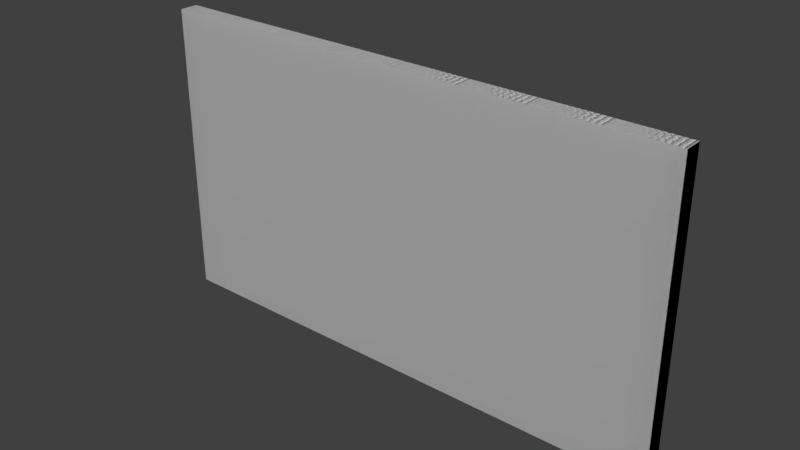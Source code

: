 # Source: 1.blend  (saved by Blender 2.79.0; exported with 4.5.12 LTS)
import bpy
from mathutils import Matrix  # noqa: F401  (used for matrix-valued properties, if any)

bpy.ops.wm.read_factory_settings(use_empty=True)
scene = bpy.context.scene
scene.name = 'Scene'

# ---- collections
col_collection_1 = bpy.data.collections.new('Collection 1'); scene.collection.children.link(col_collection_1)

# ---- materials (node trees are filled in below, after node groups)
mat_1 = bpy.data.materials.new('1')
mat_1.alpha_threshold = 0.0
mat_1.use_transparent_shadow = False
mat_1.roughness = 0.5
mat_1.specular_intensity = 0.0

# ---- material node trees

# ---- world
world_world = bpy.data.worlds.new('World'); scene.world = world_world
world_world.color = (0.05088, 0.05088, 0.05088)
world_world.use_sun_shadow = False
world_world.sun_shadow_jitter_overblur = 0.0
world_world.cycles.sampling_method = 'MANUAL'

# ---- meshes
me_1 = bpy.data.meshes.new('1')
me_1.from_pydata([(-0.6103, -0.2099, -1.268e-08), (1.167, -0.2099, -1.268e-08), (-0.6103, 0.7901, -1.268e-08), (1.167, 0.7901, -1.268e-08), (-0.6103, -0.2099, -0.06189), (1.167, -0.2099, -0.06189), (-0.6103, 0.7901, -0.06189), (1.167, 0.7901, -0.06189), (-0.6103, 0.2901, -1.268e-08), (0.2786, -0.2099, -1.268e-08), (1.167, 0.2901, -1.268e-08), (0.2786, 0.7901, -1.268e-08), (-0.6103, 0.2901, -0.06189), (0.2786, -0.2099, -0.06189), (1.167, 0.2901, -0.06189), (0.2786, 0.7901, -0.06189), (1.167, 0.7901, -0.03095), (1.167, -0.2099, -0.03095), (-0.6103, -0.2099, -0.03095), (-0.6103, 0.7901, -0.03095), (0.2786, -0.2099, -0.03095), (0.2786, 0.7901, -0.03095), (-0.6103, 0.2901, -0.03095), (1.167, 0.2901, -0.03095), (0.2786, 0.2901, -0.06189), (0.2786, 0.2901, -1.268e-08), (-0.6103, 0.0401, -1.268e-08), (0.723, -0.2099, -1.268e-08), (1.167, 0.5401, -1.268e-08), (-0.1659, 0.7901, -1.268e-08), (-0.6103, 0.0401, -0.06189), (0.723, -0.2099, -0.06189), (1.167, 0.5401, -0.06189), (-0.1659, 0.7901, -0.06189), (1.167, 0.7901, -0.04642), (1.167, -0.2099, -0.01547), (-0.6103, -0.2099, -0.04642), (-0.6103, 0.7901, -0.01547), (-0.6103, 0.5401, -1.268e-08), (-0.1659, -0.2099, -1.268e-08), (1.167, 0.0401, -1.268e-08), (0.723, 0.7901, -1.268e-08), (-0.6103, 0.5401, -0.06189), (-0.1659, -0.2099, -0.06189), (1.167, 0.0401, -0.06189), (0.723, 0.7901, -0.06189), (1.167, 0.7901, -0.01547), (1.167, -0.2099, -0.04642), (-0.6103, -0.2099, -0.01547), (-0.6103, 0.7901, -0.04642), (0.2786, -0.2099, -0.04642), (0.2786, -0.2099, -0.01547), (-0.1659, -0.2099, -0.03095), (0.723, -0.2099, -0.03095), (0.2786, 0.7901, -0.04642), (0.2786, 0.7901, -0.01547), (0.723, 0.7901, -0.03095), (-0.1659, 0.7901, -0.03095), (-0.6103, 0.2901, -0.04642), (-0.6103, 0.2901, -0.01547), (-0.6103, 0.5401, -0.03095), (-0.6103, 0.0401, -0.03095), (1.167, 0.2901, -0.04642), (1.167, 0.2901, -0.01547), (1.167, 0.0401, -0.03095), (1.167, 0.5401, -0.03095), (0.2786, 0.5401, -0.06189), (0.2786, 0.0401, -0.06189), (-0.1659, 0.2901, -0.06189), (0.723, 0.2901, -0.06189), (0.723, 0.2901, -1.268e-08), (-0.1659, 0.2901, -1.268e-08), (0.2786, 0.0401, -1.268e-08), (0.2786, 0.5401, -1.268e-08), (-0.1659, 0.5401, -1.268e-08), (-0.1659, 0.0401, -1.268e-08), (0.723, 0.0401, -1.268e-08), (0.723, 0.0401, -0.06189), (-0.1659, 0.0401, -0.06189), (-0.1659, 0.5401, -0.06189), (1.167, 0.5401, -0.01547), (1.167, 0.0401, -0.01547), (1.167, 0.0401, -0.04642), (-0.6103, 0.0401, -0.01547), (-0.6103, 0.5401, -0.01547), (-0.6103, 0.5401, -0.04642), (-0.1659, 0.7901, -0.01547), (0.723, 0.7901, -0.01547), (0.723, 0.7901, -0.04642), (0.723, -0.2099, -0.01547), (-0.1659, -0.2099, -0.01547), (-0.1659, -0.2099, -0.04642), (0.723, -0.2099, -0.04642), (-0.1659, 0.7901, -0.04642), (-0.6103, 0.0401, -0.04642), (1.167, 0.5401, -0.04642), (0.723, 0.5401, -0.06189), (0.723, 0.5401, -1.268e-08), (-0.6103, -0.0849, -1.268e-08), (0.9452, -0.2099, -1.268e-08), (1.167, 0.6651, -1.268e-08), (-0.3881, 0.7901, -1.268e-08), (-0.6103, -0.0849, -0.06189), (0.9452, -0.2099, -0.06189), (1.167, 0.6651, -0.06189), (-0.3881, 0.7901, -0.06189), (1.167, 0.7901, -0.05416), (1.167, -0.2099, -0.007736), (-0.6103, -0.2099, -0.05416), (-0.6103, 0.7901, -0.007736), (-0.6103, 0.4151, -1.268e-08), (0.05634, -0.2099, -1.268e-08), (1.167, 0.1651, -1.268e-08), (0.5008, 0.7901, -1.268e-08), (-0.6103, 0.4151, -0.06189), (0.05634, -0.2099, -0.06189), (1.167, 0.1651, -0.06189), (0.5008, 0.7901, -0.06189), (1.167, 0.7901, -0.02321), (1.167, -0.2099, -0.03868), (-0.6103, -0.2099, -0.02321), (-0.6103, 0.7901, -0.03868), (0.2786, -0.2099, -0.05416), (0.2786, -0.2099, -0.02321), (-0.3881, -0.2099, -0.03095), (0.5008, -0.2099, -0.03095), (0.2786, 0.7901, -0.05416), (0.2786, 0.7901, -0.02321), (0.9452, 0.7901, -0.03095), (0.05634, 0.7901, -0.03095), (-0.6103, 0.2901, -0.05416), (-0.6103, 0.2901, -0.02321), (-0.6103, 0.6651, -0.03095), (-0.6103, 0.1651, -0.03095), (1.167, 0.2901, -0.05416), (1.167, 0.2901, -0.02321), (1.167, -0.0849, -0.03095), (1.167, 0.4151, -0.03095), (0.2786, 0.6651, -0.06189), (0.2786, 0.1651, -0.06189), (-0.3881, 0.2901, -0.06189), (0.5008, 0.2901, -0.06189), (0.9452, 0.2901, -1.268e-08), (0.05634, 0.2901, -1.268e-08), (0.2786, -0.0849, -1.268e-08), (0.2786, 0.4151, -1.268e-08), (-0.6103, 0.1651, -1.268e-08), (0.5008, -0.2099, -1.268e-08), (1.167, 0.4151, -1.268e-08), (0.05634, 0.7901, -1.268e-08), (-0.6103, 0.1651, -0.06189), (0.5008, -0.2099, -0.06189), (1.167, 0.4151, -0.06189), (0.05634, 0.7901, -0.06189), (1.167, 0.7901, -0.03868), (1.167, -0.2099, -0.02321), (-0.6103, -0.2099, -0.03868), (-0.6103, 0.7901, -0.02321), (-0.6103, 0.6651, -1.268e-08), (-0.3881, -0.2099, -1.268e-08), (1.167, -0.0849, -1.268e-08), (0.9452, 0.7901, -1.268e-08), (-0.6103, 0.6651, -0.06189), (-0.3881, -0.2099, -0.06189), (1.167, -0.0849, -0.06189), (0.9452, 0.7901, -0.06189), (1.167, 0.7901, -0.007736), (1.167, -0.2099, -0.05416), (-0.6103, -0.2099, -0.007736), (-0.6103, 0.7901, -0.05416), (0.2786, -0.2099, -0.03868), (0.2786, -0.2099, -0.007736), (0.05634, -0.2099, -0.03095), (0.9452, -0.2099, -0.03095), (0.2786, 0.7901, -0.03868), (0.2786, 0.7901, -0.007736), (0.5008, 0.7901, -0.03095), (-0.3881, 0.7901, -0.03095), (-0.6103, 0.2901, -0.03868), (-0.6103, 0.2901, -0.007736), (-0.6103, 0.4151, -0.03095), (-0.6103, -0.0849, -0.03095), (1.167, 0.2901, -0.03868), (1.167, 0.2901, -0.007736), (1.167, 0.1651, -0.03095), (1.167, 0.6651, -0.03095), (0.2786, 0.4151, -0.06189), (0.2786, -0.0849, -0.06189), (0.05634, 0.2901, -0.06189), (0.9452, 0.2901, -0.06189), (0.5008, 0.2901, -1.268e-08), (-0.3881, 0.2901, -1.268e-08), (0.2786, 0.1651, -1.268e-08), (0.2786, 0.6651, -1.268e-08), (0.05634, 0.5401, -1.268e-08), (-0.3881, 0.5401, -1.268e-08), (-0.1659, 0.4151, -1.268e-08), (-0.1659, 0.6651, -1.268e-08), (0.05634, 0.0401, -1.268e-08), (-0.3881, 0.0401, -1.268e-08), (-0.1659, -0.0849, -1.268e-08), (-0.1659, 0.1651, -1.268e-08), (0.9452, 0.0401, -1.268e-08), (0.5008, 0.0401, -1.268e-08), (0.723, -0.0849, -1.268e-08), (0.723, 0.1651, -1.268e-08), (0.723, 0.1651, -0.06189), (0.723, -0.0849, -0.06189), (0.5008, 0.0401, -0.06189), (0.9452, 0.0401, -0.06189), (-0.1659, 0.1651, -0.06189), (-0.1659, -0.0849, -0.06189), (-0.3881, 0.0401, -0.06189), (0.05634, 0.0401, -0.06189), (-0.1659, 0.6651, -0.06189), (-0.1659, 0.4151, -0.06189), (-0.3881, 0.5401, -0.06189), (0.05634, 0.5401, -0.06189), (1.167, 0.5401, -0.02321), (1.167, 0.5401, -0.007736), (1.167, 0.4151, -0.01547), (1.167, 0.6651, -0.01547), (1.167, 0.0401, -0.02321), (1.167, 0.0401, -0.007736), (1.167, -0.0849, -0.01547), (1.167, 0.1651, -0.01547), (1.167, 0.0401, -0.05416), (1.167, 0.0401, -0.03868), (1.167, -0.0849, -0.04642), (1.167, 0.1651, -0.04642), (-0.6103, 0.0401, -0.02321), (-0.6103, 0.0401, -0.007736), (-0.6103, 0.1651, -0.01547), (-0.6103, -0.0849, -0.01547), (-0.6103, 0.5401, -0.02321), (-0.6103, 0.5401, -0.007736), (-0.6103, 0.6651, -0.01547), (-0.6103, 0.4151, -0.01547), (-0.6103, 0.5401, -0.05416), (-0.6103, 0.5401, -0.03868), (-0.6103, 0.6651, -0.04642), (-0.6103, 0.4151, -0.04642), (-0.1659, 0.7901, -0.02321), (-0.1659, 0.7901, -0.007736), (0.05634, 0.7901, -0.01547), (-0.3881, 0.7901, -0.01547), (0.723, 0.7901, -0.02321), (0.723, 0.7901, -0.007736), (0.9452, 0.7901, -0.01547), (0.5008, 0.7901, -0.01547), (0.723, 0.7901, -0.05416), (0.723, 0.7901, -0.03868), (0.9452, 0.7901, -0.04642), (0.5008, 0.7901, -0.04642), (0.723, -0.2099, -0.02321), (0.723, -0.2099, -0.007736), (0.5008, -0.2099, -0.01547), (0.9452, -0.2099, -0.01547), (-0.1659, -0.2099, -0.02321), (-0.1659, -0.2099, -0.007736), (-0.3881, -0.2099, -0.01547), (0.05634, -0.2099, -0.01547), (-0.1659, -0.2099, -0.05416), (-0.1659, -0.2099, -0.03868), (-0.3881, -0.2099, -0.04642), (0.05634, -0.2099, -0.04642), (0.723, -0.2099, -0.05416), (0.723, -0.2099, -0.03868), (0.5008, -0.2099, -0.04642), (0.9452, -0.2099, -0.04642), (-0.1659, 0.7901, -0.05416), (-0.1659, 0.7901, -0.03868), (0.05634, 0.7901, -0.04642), (-0.3881, 0.7901, -0.04642), (-0.6103, 0.0401, -0.05416), (-0.6103, 0.0401, -0.03868), (-0.6103, 0.1651, -0.04642), (-0.6103, -0.0849, -0.04642), (1.167, 0.5401, -0.05416), (1.167, 0.5401, -0.03868), (1.167, 0.4151, -0.04642), (1.167, 0.6651, -0.04642), (0.723, 0.6651, -0.06189), (0.723, 0.4151, -0.06189), (0.5008, 0.5401, -0.06189), (0.9452, 0.5401, -0.06189), (0.9452, 0.5401, -1.268e-08), (0.5008, 0.5401, -1.268e-08), (0.723, 0.4151, -1.268e-08), (0.723, 0.6651, -1.268e-08), (0.5008, 0.6651, -1.268e-08), (0.5008, 0.4151, -1.268e-08), (0.9452, 0.4151, -1.268e-08), (0.9452, 0.4151, -0.06189), (0.5008, 0.4151, -0.06189), (0.5008, 0.6651, -0.06189), (1.167, 0.6651, -0.03868), (1.167, 0.4151, -0.03868), (1.167, 0.4151, -0.05416), (-0.6103, -0.0849, -0.03868), (-0.6103, 0.1651, -0.03868), (-0.6103, 0.1651, -0.05416), (-0.3881, 0.7901, -0.03868), (0.05634, 0.7901, -0.03868), (0.05634, 0.7901, -0.05416), (0.9452, -0.2099, -0.03868), (0.5008, -0.2099, -0.03868), (0.5008, -0.2099, -0.05416), (0.05634, -0.2099, -0.03868), (-0.3881, -0.2099, -0.03868), (-0.3881, -0.2099, -0.05416), (0.05634, -0.2099, -0.007736), (-0.3881, -0.2099, -0.007736), (-0.3881, -0.2099, -0.02321), (0.9452, -0.2099, -0.007736), (0.5008, -0.2099, -0.007736), (0.5008, -0.2099, -0.02321), (0.5008, 0.7901, -0.03868), (0.9452, 0.7901, -0.03868), (0.9452, 0.7901, -0.05416), (0.5008, 0.7901, -0.007736), (0.9452, 0.7901, -0.007736), (0.9452, 0.7901, -0.02321), (-0.3881, 0.7901, -0.007736), (0.05634, 0.7901, -0.007736), (0.05634, 0.7901, -0.02321), (-0.6103, 0.4151, -0.03868), (-0.6103, 0.6651, -0.03868), (-0.6103, 0.6651, -0.05416), (-0.6103, 0.4151, -0.007736), (-0.6103, 0.6651, -0.007736), (-0.6103, 0.6651, -0.02321), (-0.6103, -0.0849, -0.007736), (-0.6103, 0.1651, -0.007736), (-0.6103, 0.1651, -0.02321), (1.167, 0.1651, -0.03868), (1.167, -0.0849, -0.03868), (1.167, -0.0849, -0.05416), (1.167, 0.1651, -0.007736), (1.167, -0.0849, -0.007736), (1.167, -0.0849, -0.02321), (1.167, 0.6651, -0.007736), (1.167, 0.4151, -0.007736), (1.167, 0.4151, -0.02321), (0.05634, 0.4151, -0.06189), (-0.3881, 0.4151, -0.06189), (-0.3881, 0.6651, -0.06189), (0.05634, -0.0849, -0.06189), (-0.3881, -0.0849, -0.06189), (-0.3881, 0.1651, -0.06189), (0.9452, -0.0849, -0.06189), (0.5008, -0.0849, -0.06189), (0.5008, 0.1651, -0.06189), (0.5008, 0.1651, -1.268e-08), (0.5008, -0.0849, -1.268e-08), (0.9452, -0.0849, -1.268e-08), (-0.3881, 0.1651, -1.268e-08), (-0.3881, -0.0849, -1.268e-08), (0.05634, -0.0849, -1.268e-08), (-0.3881, 0.6651, -1.268e-08), (-0.3881, 0.4151, -1.268e-08), (0.05634, 0.4151, -1.268e-08), (0.05634, 0.6651, -1.268e-08), (0.05634, 0.1651, -1.268e-08), (0.9452, 0.1651, -1.268e-08), (0.9452, 0.1651, -0.06189), (0.05634, 0.1651, -0.06189), (0.05634, 0.6651, -0.06189), (1.167, 0.6651, -0.02321), (1.167, 0.1651, -0.02321), (1.167, 0.1651, -0.05416), (-0.6103, -0.0849, -0.02321), (-0.6103, 0.4151, -0.02321), (-0.6103, 0.4151, -0.05416), (-0.3881, 0.7901, -0.02321), (0.5008, 0.7901, -0.02321), (0.5008, 0.7901, -0.05416), (0.9452, -0.2099, -0.02321), (0.05634, -0.2099, -0.02321), (0.05634, -0.2099, -0.05416), (0.9452, -0.2099, -0.05416), (-0.3881, 0.7901, -0.05416), (-0.6103, -0.0849, -0.05416), (1.167, 0.6651, -0.05416), (0.9452, 0.6651, -0.06189), (0.9452, 0.6651, -1.268e-08), (-0.6103, -0.2099, -1.268e-08), (1.167, -0.2099, -1.268e-08), (-0.6103, 0.7901, -1.268e-08), (1.167, 0.7901, -1.268e-08), (-0.6103, -0.2099, -0.06189), (1.167, -0.2099, -0.06189), (-0.6103, 0.7901, -0.06189), (1.167, 0.7901, -0.06189), (-0.6103, 0.2901, -1.268e-08), (0.2786, -0.2099, -1.268e-08), (1.167, 0.2901, -1.268e-08), (0.2786, 0.7901, -1.268e-08), (-0.6103, 0.2901, -0.06189), (0.2786, -0.2099, -0.06189), (1.167, 0.2901, -0.06189), (0.2786, 0.7901, -0.06189), (1.167, 0.7901, -0.03095), (1.167, -0.2099, -0.03095), (-0.6103, -0.2099, -0.03095), (-0.6103, 0.7901, -0.03095), (0.2786, -0.2099, -0.03095), (0.2786, 0.7901, -0.03095), (-0.6103, 0.2901, -0.03095), (1.167, 0.2901, -0.03095), (0.2786, 0.2901, -0.06189), (0.2786, 0.2901, -1.268e-08), (-0.6103, 0.0401, -1.268e-08), (0.723, -0.2099, -1.268e-08), (1.167, 0.5401, -1.268e-08), (-0.1659, 0.7901, -1.268e-08), (-0.6103, 0.0401, -0.06189), (0.723, -0.2099, -0.06189), (1.167, 0.5401, -0.06189), (-0.1659, 0.7901, -0.06189), (1.167, 0.7901, -0.04642), (1.167, -0.2099, -0.01547), (-0.6103, -0.2099, -0.04642), (-0.6103, 0.7901, -0.01547), (-0.6103, 0.5401, -1.268e-08), (-0.1659, -0.2099, -1.268e-08), (1.167, 0.0401, -1.268e-08), (0.723, 0.7901, -1.268e-08), (-0.6103, 0.5401, -0.06189), (-0.1659, -0.2099, -0.06189), (1.167, 0.0401, -0.06189), (0.723, 0.7901, -0.06189), (1.167, 0.7901, -0.01547), (1.167, -0.2099, -0.04642), (-0.6103, -0.2099, -0.01547), (-0.6103, 0.7901, -0.04642), (0.2786, -0.2099, -0.04642), (0.2786, -0.2099, -0.01547), (-0.1659, -0.2099, -0.03095), (0.723, -0.2099, -0.03095), (0.2786, 0.7901, -0.04642), (0.2786, 0.7901, -0.01547), (0.723, 0.7901, -0.03095), (-0.1659, 0.7901, -0.03095), (-0.6103, 0.2901, -0.04642), (-0.6103, 0.2901, -0.01547), (-0.6103, 0.5401, -0.03095), (-0.6103, 0.0401, -0.03095), (1.167, 0.2901, -0.04642), (1.167, 0.2901, -0.01547), (1.167, 0.0401, -0.03095), (1.167, 0.5401, -0.03095), (0.2786, 0.5401, -0.06189), (0.2786, 0.0401, -0.06189), (-0.1659, 0.2901, -0.06189), (0.723, 0.2901, -0.06189), (0.723, 0.2901, -1.268e-08), (-0.1659, 0.2901, -1.268e-08), (0.2786, 0.0401, -1.268e-08), (0.2786, 0.5401, -1.268e-08), (-0.1659, 0.5401, -1.268e-08), (-0.1659, 0.0401, -1.268e-08), (0.723, 0.0401, -1.268e-08), (0.723, 0.0401, -0.06189), (-0.1659, 0.0401, -0.06189), (-0.1659, 0.5401, -0.06189), (1.167, 0.5401, -0.01547), (1.167, 0.0401, -0.01547), (1.167, 0.0401, -0.04642), (-0.6103, 0.0401, -0.01547), (-0.6103, 0.5401, -0.01547), (-0.6103, 0.5401, -0.04642), (-0.1659, 0.7901, -0.01547), (0.723, 0.7901, -0.01547), (0.723, 0.7901, -0.04642), (0.723, -0.2099, -0.01547), (-0.1659, -0.2099, -0.01547), (-0.1659, -0.2099, -0.04642), (0.723, -0.2099, -0.04642), (-0.1659, 0.7901, -0.04642), (-0.6103, 0.0401, -0.04642), (1.167, 0.5401, -0.04642), (0.723, 0.5401, -0.06189), (0.723, 0.5401, -1.268e-08), (-0.6103, -0.0849, -1.268e-08), (0.9452, -0.2099, -1.268e-08), (1.167, 0.6651, -1.268e-08), (-0.3881, 0.7901, -1.268e-08), (-0.6103, -0.0849, -0.06189), (0.9452, -0.2099, -0.06189), (1.167, 0.6651, -0.06189), (-0.3881, 0.7901, -0.06189), (1.167, 0.7901, -0.05416), (1.167, -0.2099, -0.007736), (-0.6103, -0.2099, -0.05416), (-0.6103, 0.7901, -0.007736), (-0.6103, 0.4151, -1.268e-08), (0.05634, -0.2099, -1.268e-08), (1.167, 0.1651, -1.268e-08), (0.5008, 0.7901, -1.268e-08), (-0.6103, 0.4151, -0.06189), (0.05634, -0.2099, -0.06189), (1.167, 0.1651, -0.06189), (0.5008, 0.7901, -0.06189), (1.167, 0.7901, -0.02321), (1.167, -0.2099, -0.03868), (-0.6103, -0.2099, -0.02321), (-0.6103, 0.7901, -0.03868), (0.2786, -0.2099, -0.05416), (0.2786, -0.2099, -0.02321), (-0.3881, -0.2099, -0.03095), (0.5008, -0.2099, -0.03095), (0.2786, 0.7901, -0.05416), (0.2786, 0.7901, -0.02321), (0.9452, 0.7901, -0.03095), (0.05634, 0.7901, -0.03095), (-0.6103, 0.2901, -0.05416), (-0.6103, 0.2901, -0.02321), (-0.6103, 0.6651, -0.03095), (-0.6103, 0.1651, -0.03095), (1.167, 0.2901, -0.05416), (1.167, 0.2901, -0.02321), (1.167, -0.0849, -0.03095), (1.167, 0.4151, -0.03095), (0.2786, 0.6651, -0.06189), (0.2786, 0.1651, -0.06189), (-0.3881, 0.2901, -0.06189), (0.5008, 0.2901, -0.06189), (0.9452, 0.2901, -1.268e-08), (0.05634, 0.2901, -1.268e-08), (0.2786, -0.0849, -1.268e-08), (0.2786, 0.4151, -1.268e-08), (-0.6103, 0.1651, -1.268e-08), (0.5008, -0.2099, -1.268e-08), (1.167, 0.4151, -1.268e-08), (0.05634, 0.7901, -1.268e-08), (-0.6103, 0.1651, -0.06189), (0.5008, -0.2099, -0.06189), (1.167, 0.4151, -0.06189), (0.05634, 0.7901, -0.06189), (1.167, 0.7901, -0.03868), (1.167, -0.2099, -0.02321), (-0.6103, -0.2099, -0.03868), (-0.6103, 0.7901, -0.02321), (-0.6103, 0.6651, -1.268e-08), (-0.3881, -0.2099, -1.268e-08), (1.167, -0.0849, -1.268e-08), (0.9452, 0.7901, -1.268e-08), (-0.6103, 0.6651, -0.06189), (-0.3881, -0.2099, -0.06189), (1.167, -0.0849, -0.06189), (0.9452, 0.7901, -0.06189), (1.167, 0.7901, -0.007736), (1.167, -0.2099, -0.05416), (-0.6103, -0.2099, -0.007736), (-0.6103, 0.7901, -0.05416), (0.2786, -0.2099, -0.03868), (0.2786, -0.2099, -0.007736), (0.05634, -0.2099, -0.03095), (0.9452, -0.2099, -0.03095), (0.2786, 0.7901, -0.03868), (0.2786, 0.7901, -0.007736), (0.5008, 0.7901, -0.03095), (-0.3881, 0.7901, -0.03095), (-0.6103, 0.2901, -0.03868), (-0.6103, 0.2901, -0.007736), (-0.6103, 0.4151, -0.03095), (-0.6103, -0.0849, -0.03095), (1.167, 0.2901, -0.03868), (1.167, 0.2901, -0.007736), (1.167, 0.1651, -0.03095), (1.167, 0.6651, -0.03095), (0.2786, 0.4151, -0.06189), (0.2786, -0.0849, -0.06189), (0.05634, 0.2901, -0.06189), (0.9452, 0.2901, -0.06189), (0.5008, 0.2901, -1.268e-08), (-0.3881, 0.2901, -1.268e-08), (0.2786, 0.1651, -1.268e-08), (0.2786, 0.6651, -1.268e-08), (0.05634, 0.5401, -1.268e-08), (-0.3881, 0.5401, -1.268e-08), (-0.1659, 0.4151, -1.268e-08), (-0.1659, 0.6651, -1.268e-08), (0.05634, 0.0401, -1.268e-08), (-0.3881, 0.0401, -1.268e-08), (-0.1659, -0.0849, -1.268e-08), (-0.1659, 0.1651, -1.268e-08), (0.9452, 0.0401, -1.268e-08), (0.5008, 0.0401, -1.268e-08), (0.723, -0.0849, -1.268e-08), (0.723, 0.1651, -1.268e-08), (0.723, 0.1651, -0.06189), (0.723, -0.0849, -0.06189), (0.5008, 0.0401, -0.06189), (0.9452, 0.0401, -0.06189), (-0.1659, 0.1651, -0.06189), (-0.1659, -0.0849, -0.06189), (-0.3881, 0.0401, -0.06189), (0.05634, 0.0401, -0.06189), (-0.1659, 0.6651, -0.06189), (-0.1659, 0.4151, -0.06189), (-0.3881, 0.5401, -0.06189), (0.05634, 0.5401, -0.06189), (1.167, 0.5401, -0.02321), (1.167, 0.5401, -0.007736), (1.167, 0.4151, -0.01547), (1.167, 0.6651, -0.01547), (1.167, 0.0401, -0.02321), (1.167, 0.0401, -0.007736), (1.167, -0.0849, -0.01547), (1.167, 0.1651, -0.01547), (1.167, 0.0401, -0.05416), (1.167, 0.0401, -0.03868), (1.167, -0.0849, -0.04642), (1.167, 0.1651, -0.04642), (-0.6103, 0.0401, -0.02321), (-0.6103, 0.0401, -0.007736), (-0.6103, 0.1651, -0.01547), (-0.6103, -0.0849, -0.01547), (-0.6103, 0.5401, -0.02321), (-0.6103, 0.5401, -0.007736), (-0.6103, 0.6651, -0.01547), (-0.6103, 0.4151, -0.01547), (-0.6103, 0.5401, -0.05416), (-0.6103, 0.5401, -0.03868), (-0.6103, 0.6651, -0.04642), (-0.6103, 0.4151, -0.04642), (-0.1659, 0.7901, -0.02321), (-0.1659, 0.7901, -0.007736), (0.05634, 0.7901, -0.01547), (-0.3881, 0.7901, -0.01547), (0.723, 0.7901, -0.02321), (0.723, 0.7901, -0.007736), (0.9452, 0.7901, -0.01547), (0.5008, 0.7901, -0.01547), (0.723, 0.7901, -0.05416), (0.723, 0.7901, -0.03868), (0.9452, 0.7901, -0.04642), (0.5008, 0.7901, -0.04642), (0.723, -0.2099, -0.02321), (0.723, -0.2099, -0.007736), (0.5008, -0.2099, -0.01547), (0.9452, -0.2099, -0.01547), (-0.1659, -0.2099, -0.02321), (-0.1659, -0.2099, -0.007736), (-0.3881, -0.2099, -0.01547), (0.05634, -0.2099, -0.01547), (-0.1659, -0.2099, -0.05416), (-0.1659, -0.2099, -0.03868), (-0.3881, -0.2099, -0.04642), (0.05634, -0.2099, -0.04642), (0.723, -0.2099, -0.05416), (0.723, -0.2099, -0.03868), (0.5008, -0.2099, -0.04642), (0.9452, -0.2099, -0.04642), (-0.1659, 0.7901, -0.05416), (-0.1659, 0.7901, -0.03868), (0.05634, 0.7901, -0.04642), (-0.3881, 0.7901, -0.04642), (-0.6103, 0.0401, -0.05416), (-0.6103, 0.0401, -0.03868), (-0.6103, 0.1651, -0.04642), (-0.6103, -0.0849, -0.04642), (1.167, 0.5401, -0.05416), (1.167, 0.5401, -0.03868), (1.167, 0.4151, -0.04642), (1.167, 0.6651, -0.04642), (0.723, 0.6651, -0.06189), (0.723, 0.4151, -0.06189), (0.5008, 0.5401, -0.06189), (0.9452, 0.5401, -0.06189), (0.9452, 0.5401, -1.268e-08), (0.5008, 0.5401, -1.268e-08), (0.723, 0.4151, -1.268e-08), (0.723, 0.6651, -1.268e-08), (0.5008, 0.6651, -1.268e-08), (0.5008, 0.4151, -1.268e-08), (0.9452, 0.4151, -1.268e-08), (0.9452, 0.4151, -0.06189), (0.5008, 0.4151, -0.06189), (0.5008, 0.6651, -0.06189), (1.167, 0.6651, -0.03868), (1.167, 0.4151, -0.03868), (1.167, 0.4151, -0.05416), (-0.6103, -0.0849, -0.03868), (-0.6103, 0.1651, -0.03868), (-0.6103, 0.1651, -0.05416), (-0.3881, 0.7901, -0.03868), (0.05634, 0.7901, -0.03868), (0.05634, 0.7901, -0.05416), (0.9452, -0.2099, -0.03868), (0.5008, -0.2099, -0.03868), (0.5008, -0.2099, -0.05416), (0.05634, -0.2099, -0.03868), (-0.3881, -0.2099, -0.03868), (-0.3881, -0.2099, -0.05416), (0.05634, -0.2099, -0.007736), (-0.3881, -0.2099, -0.007736), (-0.3881, -0.2099, -0.02321), (0.9452, -0.2099, -0.007736), (0.5008, -0.2099, -0.007736), (0.5008, -0.2099, -0.02321), (0.5008, 0.7901, -0.03868), (0.9452, 0.7901, -0.03868), (0.9452, 0.7901, -0.05416), (0.5008, 0.7901, -0.007736), (0.9452, 0.7901, -0.007736), (0.9452, 0.7901, -0.02321), (-0.3881, 0.7901, -0.007736), (0.05634, 0.7901, -0.007736), (0.05634, 0.7901, -0.02321), (-0.6103, 0.4151, -0.03868), (-0.6103, 0.6651, -0.03868), (-0.6103, 0.6651, -0.05416), (-0.6103, 0.4151, -0.007736), (-0.6103, 0.6651, -0.007736), (-0.6103, 0.6651, -0.02321), (-0.6103, -0.0849, -0.007736), (-0.6103, 0.1651, -0.007736), (-0.6103, 0.1651, -0.02321), (1.167, 0.1651, -0.03868), (1.167, -0.0849, -0.03868), (1.167, -0.0849, -0.05416), (1.167, 0.1651, -0.007736), (1.167, -0.0849, -0.007736), (1.167, -0.0849, -0.02321), (1.167, 0.6651, -0.007736), (1.167, 0.4151, -0.007736), (1.167, 0.4151, -0.02321), (0.05634, 0.4151, -0.06189), (-0.3881, 0.4151, -0.06189), (-0.3881, 0.6651, -0.06189), (0.05634, -0.0849, -0.06189), (-0.3881, -0.0849, -0.06189), (-0.3881, 0.1651, -0.06189), (0.9452, -0.0849, -0.06189), (0.5008, -0.0849, -0.06189), (0.5008, 0.1651, -0.06189), (0.5008, 0.1651, -1.268e-08), (0.5008, -0.0849, -1.268e-08), (0.9452, -0.0849, -1.268e-08), (-0.3881, 0.1651, -1.268e-08), (-0.3881, -0.0849, -1.268e-08), (0.05634, -0.0849, -1.268e-08), (-0.3881, 0.6651, -1.268e-08), (-0.3881, 0.4151, -1.268e-08), (0.05634, 0.4151, -1.268e-08), (0.05634, 0.6651, -1.268e-08), (0.05634, 0.1651, -1.268e-08), (0.9452, 0.1651, -1.268e-08), (0.9452, 0.1651, -0.06189), (0.05634, 0.1651, -0.06189), (0.05634, 0.6651, -0.06189), (1.167, 0.6651, -0.02321), (1.167, 0.1651, -0.02321), (1.167, 0.1651, -0.05416), (-0.6103, -0.0849, -0.02321), (-0.6103, 0.4151, -0.02321), (-0.6103, 0.4151, -0.05416), (-0.3881, 0.7901, -0.02321), (0.5008, 0.7901, -0.02321), (0.5008, 0.7901, -0.05416), (0.9452, -0.2099, -0.02321), (0.05634, -0.2099, -0.02321), (0.05634, -0.2099, -0.05416), (0.9452, -0.2099, -0.05416), (-0.3881, 0.7901, -0.05416), (-0.6103, -0.0849, -0.05416), (1.167, 0.6651, -0.05416), (0.9452, 0.6651, -0.06189), (0.9452, 0.6651, -1.268e-08)], [], [(385, 100, 3, 161), (384, 165, 7, 104), (383, 104, 7, 106), (382, 102, 4, 108), (381, 105, 6, 169), (380, 103, 5, 167), (379, 115, 13, 122), (378, 172, 20, 123), (377, 173, 17, 155), (376, 117, 15, 126), (375, 176, 21, 127), (374, 177, 19, 157), (373, 114, 12, 130), (372, 180, 22, 131), (371, 181, 18, 120), (370, 116, 14, 134), (369, 184, 23, 135), (368, 185, 16, 118), (367, 153, 15, 138), (366, 188, 24, 139), (365, 189, 14, 116), (364, 112, 10, 142), (363, 192, 25, 143), (362, 193, 11, 149), (361, 145, 73, 194), (360, 196, 74, 195), (359, 197, 29, 101), (358, 144, 72, 198), (357, 200, 75, 199), (356, 201, 71, 191), (355, 160, 40, 202), (354, 204, 76, 203), (353, 205, 70, 190), (352, 141, 69, 206), (351, 208, 77, 207), (350, 209, 44, 164), (349, 140, 68, 210), (348, 212, 78, 211), (347, 213, 67, 187), (346, 105, 33, 214), (345, 216, 79, 215), (344, 217, 66, 186), (343, 137, 65, 218), (342, 220, 80, 219), (341, 221, 46, 166), (340, 136, 64, 222), (339, 224, 81, 223), (338, 225, 63, 183), (337, 164, 44, 226), (336, 228, 82, 227), (335, 229, 62, 182), (334, 133, 61, 230), (333, 232, 83, 231), (332, 233, 48, 168), (331, 132, 60, 234), (330, 236, 84, 235), (329, 237, 59, 179), (328, 162, 42, 238), (327, 240, 85, 239), (326, 241, 58, 178), (325, 129, 57, 242), (324, 244, 86, 243), (323, 245, 37, 109), (322, 128, 56, 246), (321, 248, 87, 247), (320, 249, 55, 175), (319, 165, 45, 250), (318, 252, 88, 251), (317, 253, 54, 174), (316, 125, 53, 254), (315, 256, 89, 255), (314, 257, 35, 107), (313, 124, 52, 258), (312, 260, 90, 259), (311, 261, 51, 171), (310, 163, 43, 262), (309, 264, 91, 263), (308, 265, 50, 170), (307, 151, 31, 266), (306, 268, 92, 267), (305, 269, 47, 119), (304, 153, 33, 270), (303, 272, 93, 271), (302, 273, 49, 121), (301, 150, 30, 274), (300, 276, 94, 275), (299, 277, 36, 156), (298, 152, 32, 278), (297, 280, 95, 279), (296, 281, 34, 154), (295, 117, 45, 282), (294, 284, 96, 283), (293, 285, 32, 152), (292, 148, 28, 286), (291, 288, 97, 287), (290, 289, 41, 113), (287, 97, 289, 290), (73, 287, 290, 193), (193, 290, 113, 11), (190, 70, 288, 291), (25, 190, 291, 145), (145, 291, 287, 73), (142, 10, 148, 292), (70, 142, 292, 288), (288, 292, 286, 97), (283, 96, 285, 293), (69, 283, 293, 189), (189, 293, 152, 14), (186, 66, 284, 294), (24, 186, 294, 141), (141, 294, 283, 69), (138, 15, 117, 295), (66, 138, 295, 284), (284, 295, 282, 96), (279, 95, 281, 296), (65, 279, 296, 185), (185, 296, 154, 16), (182, 62, 280, 297), (23, 182, 297, 137), (137, 297, 279, 65), (134, 14, 152, 298), (62, 134, 298, 280), (280, 298, 278, 95), (275, 94, 277, 299), (61, 275, 299, 181), (181, 299, 156, 18), (178, 58, 276, 300), (22, 178, 300, 133), (133, 300, 275, 61), (130, 12, 150, 301), (58, 130, 301, 276), (276, 301, 274, 94), (271, 93, 273, 302), (57, 271, 302, 177), (177, 302, 121, 19), (174, 54, 272, 303), (21, 174, 303, 129), (129, 303, 271, 57), (126, 15, 153, 304), (54, 126, 304, 272), (272, 304, 270, 93), (267, 92, 269, 305), (53, 267, 305, 173), (173, 305, 119, 17), (170, 50, 268, 306), (20, 170, 306, 125), (125, 306, 267, 53), (122, 13, 151, 307), (50, 122, 307, 268), (268, 307, 266, 92), (263, 91, 265, 308), (52, 263, 308, 172), (172, 308, 170, 20), (156, 36, 264, 309), (18, 156, 309, 124), (124, 309, 263, 52), (108, 4, 163, 310), (36, 108, 310, 264), (264, 310, 262, 91), (259, 90, 261, 311), (39, 259, 311, 111), (111, 311, 171, 9), (168, 48, 260, 312), (0, 168, 312, 159), (159, 312, 259, 39), (120, 18, 124, 313), (48, 120, 313, 260), (260, 313, 258, 90), (255, 89, 257, 314), (27, 255, 314, 99), (99, 314, 107, 1), (171, 51, 256, 315), (9, 171, 315, 147), (147, 315, 255, 27), (123, 20, 125, 316), (51, 123, 316, 256), (256, 316, 254, 89), (251, 88, 253, 317), (56, 251, 317, 176), (176, 317, 174, 21), (154, 34, 252, 318), (16, 154, 318, 128), (128, 318, 251, 56), (106, 7, 165, 319), (34, 106, 319, 252), (252, 319, 250, 88), (247, 87, 249, 320), (41, 247, 320, 113), (113, 320, 175, 11), (166, 46, 248, 321), (3, 166, 321, 161), (161, 321, 247, 41), (118, 16, 128, 322), (46, 118, 322, 248), (248, 322, 246, 87), (243, 86, 245, 323), (29, 243, 323, 101), (101, 323, 109, 2), (175, 55, 244, 324), (11, 175, 324, 149), (149, 324, 243, 29), (127, 21, 129, 325), (55, 127, 325, 244), (244, 325, 242, 86), (239, 85, 241, 326), (60, 239, 326, 180), (180, 326, 178, 22), (121, 49, 240, 327), (19, 121, 327, 132), (132, 327, 239, 60), (169, 6, 162, 328), (49, 169, 328, 240), (240, 328, 238, 85), (235, 84, 237, 329), (38, 235, 329, 110), (110, 329, 179, 8), (109, 37, 236, 330), (2, 109, 330, 158), (158, 330, 235, 38), (157, 19, 132, 331), (37, 157, 331, 236), (236, 331, 234, 84), (231, 83, 233, 332), (26, 231, 332, 98), (98, 332, 168, 0), (179, 59, 232, 333), (8, 179, 333, 146), (146, 333, 231, 26), (131, 22, 133, 334), (59, 131, 334, 232), (232, 334, 230, 83), (227, 82, 229, 335), (64, 227, 335, 184), (184, 335, 182, 23), (119, 47, 228, 336), (17, 119, 336, 136), (136, 336, 227, 64), (167, 5, 164, 337), (47, 167, 337, 228), (228, 337, 226, 82), (223, 81, 225, 338), (40, 223, 338, 112), (112, 338, 183, 10), (107, 35, 224, 339), (1, 107, 339, 160), (160, 339, 223, 40), (155, 17, 136, 340), (35, 155, 340, 224), (224, 340, 222, 81), (219, 80, 221, 341), (28, 219, 341, 100), (100, 341, 166, 3), (183, 63, 220, 342), (10, 183, 342, 148), (148, 342, 219, 28), (135, 23, 137, 343), (63, 135, 343, 220), (220, 343, 218, 80), (215, 79, 217, 344), (68, 215, 344, 188), (188, 344, 186, 24), (114, 42, 216, 345), (12, 114, 345, 140), (140, 345, 215, 68), (162, 6, 105, 346), (42, 162, 346, 216), (216, 346, 214, 79), (211, 78, 213, 347), (43, 211, 347, 115), (115, 347, 187, 13), (102, 30, 212, 348), (4, 102, 348, 163), (163, 348, 211, 43), (150, 12, 140, 349), (30, 150, 349, 212), (212, 349, 210, 78), (207, 77, 209, 350), (31, 207, 350, 103), (103, 350, 164, 5), (187, 67, 208, 351), (13, 187, 351, 151), (151, 351, 207, 31), (139, 24, 141, 352), (67, 139, 352, 208), (208, 352, 206, 77), (203, 76, 205, 353), (72, 203, 353, 192), (192, 353, 190, 25), (147, 27, 204, 354), (9, 147, 354, 144), (144, 354, 203, 72), (99, 1, 160, 355), (27, 99, 355, 204), (204, 355, 202, 76), (199, 75, 201, 356), (26, 199, 356, 146), (146, 356, 191, 8), (159, 39, 200, 357), (0, 159, 357, 98), (98, 357, 199, 26), (111, 9, 144, 358), (39, 111, 358, 200), (200, 358, 198, 75), (195, 74, 197, 359), (38, 195, 359, 158), (158, 359, 101, 2), (191, 71, 196, 360), (8, 191, 360, 110), (110, 360, 195, 38), (143, 25, 145, 361), (71, 143, 361, 196), (196, 361, 194, 74), (194, 73, 193, 362), (74, 194, 362, 197), (197, 362, 149, 29), (198, 72, 192, 363), (75, 198, 363, 201), (201, 363, 143, 71), (202, 40, 112, 364), (76, 202, 364, 205), (205, 364, 142, 70), (206, 69, 189, 365), (77, 206, 365, 209), (209, 365, 116, 44), (210, 68, 188, 366), (78, 210, 366, 213), (213, 366, 139, 67), (214, 33, 153, 367), (79, 214, 367, 217), (217, 367, 138, 66), (218, 65, 185, 368), (80, 218, 368, 221), (221, 368, 118, 46), (222, 64, 184, 369), (81, 222, 369, 225), (225, 369, 135, 63), (226, 44, 116, 370), (82, 226, 370, 229), (229, 370, 134, 62), (230, 61, 181, 371), (83, 230, 371, 233), (233, 371, 120, 48), (234, 60, 180, 372), (84, 234, 372, 237), (237, 372, 131, 59), (238, 42, 114, 373), (85, 238, 373, 241), (241, 373, 130, 58), (242, 57, 177, 374), (86, 242, 374, 245), (245, 374, 157, 37), (246, 56, 176, 375), (87, 246, 375, 249), (249, 375, 127, 55), (250, 45, 117, 376), (88, 250, 376, 253), (253, 376, 126, 54), (254, 53, 173, 377), (89, 254, 377, 257), (257, 377, 155, 35), (258, 52, 172, 378), (90, 258, 378, 261), (261, 378, 123, 51), (262, 43, 115, 379), (91, 262, 379, 265), (265, 379, 122, 50), (266, 31, 103, 380), (92, 266, 380, 269), (269, 380, 167, 47), (270, 33, 105, 381), (93, 270, 381, 273), (273, 381, 169, 49), (274, 30, 102, 382), (94, 274, 382, 277), (277, 382, 108, 36), (278, 32, 104, 383), (95, 278, 383, 281), (281, 383, 106, 34), (282, 45, 165, 384), (96, 282, 384, 285), (285, 384, 104, 32), (286, 28, 100, 385), (97, 286, 385, 289), (289, 385, 161, 41), (771, 547, 389, 486), (770, 490, 393, 551), (769, 492, 393, 490), (768, 494, 390, 488), (767, 555, 392, 491), (766, 553, 391, 489), (765, 508, 399, 501), (764, 509, 406, 558), (763, 541, 403, 559), (762, 512, 401, 503), (761, 513, 407, 562), (760, 543, 405, 563), (759, 516, 398, 500), (758, 517, 408, 566), (757, 506, 404, 567), (756, 520, 400, 502), (755, 521, 409, 570), (754, 504, 402, 571), (753, 524, 401, 539), (752, 525, 410, 574), (751, 502, 400, 575), (750, 528, 396, 498), (749, 529, 411, 578), (748, 535, 397, 579), (747, 580, 459, 531), (746, 581, 460, 582), (745, 487, 415, 583), (744, 584, 458, 530), (743, 585, 461, 586), (742, 577, 457, 587), (741, 588, 426, 546), (740, 589, 462, 590), (739, 576, 456, 591), (738, 592, 455, 527), (737, 593, 463, 594), (736, 550, 430, 595), (735, 596, 454, 526), (734, 597, 464, 598), (733, 573, 453, 599), (732, 600, 419, 491), (731, 601, 465, 602), (730, 572, 452, 603), (729, 604, 451, 523), (728, 605, 466, 606), (727, 552, 432, 607), (726, 608, 450, 522), (725, 609, 467, 610), (724, 569, 449, 611), (723, 612, 430, 550), (722, 613, 468, 614), (721, 568, 448, 615), (720, 616, 447, 519), (719, 617, 469, 618), (718, 554, 434, 619), (717, 620, 446, 518), (716, 621, 470, 622), (715, 565, 445, 623), (714, 624, 428, 548), (713, 625, 471, 626), (712, 564, 444, 627), (711, 628, 443, 515), (710, 629, 472, 630), (709, 495, 423, 631), (708, 632, 442, 514), (707, 633, 473, 634), (706, 561, 441, 635), (705, 636, 431, 551), (704, 637, 474, 638), (703, 560, 440, 639), (702, 640, 439, 511), (701, 641, 475, 642), (700, 493, 421, 643), (699, 644, 438, 510), (698, 645, 476, 646), (697, 557, 437, 647), (696, 648, 429, 549), (695, 649, 477, 650), (694, 556, 436, 651), (693, 652, 417, 537), (692, 653, 478, 654), (691, 505, 433, 655), (690, 656, 419, 539), (689, 657, 479, 658), (688, 507, 435, 659), (687, 660, 416, 536), (686, 661, 480, 662), (685, 542, 422, 663), (684, 664, 418, 538), (683, 665, 481, 666), (682, 540, 420, 667), (681, 668, 431, 503), (680, 669, 482, 670), (679, 538, 418, 671), (678, 672, 414, 534), (677, 673, 483, 674), (676, 499, 427, 675), (673, 676, 675, 483), (459, 579, 676, 673), (579, 397, 499, 676), (576, 677, 674, 456), (411, 531, 677, 576), (531, 459, 673, 677), (528, 678, 534, 396), (456, 674, 678, 528), (674, 483, 672, 678), (669, 679, 671, 482), (455, 575, 679, 669), (575, 400, 538, 679), (572, 680, 670, 452), (410, 527, 680, 572), (527, 455, 669, 680), (524, 681, 503, 401), (452, 670, 681, 524), (670, 482, 668, 681), (665, 682, 667, 481), (451, 571, 682, 665), (571, 402, 540, 682), (568, 683, 666, 448), (409, 523, 683, 568), (523, 451, 665, 683), (520, 684, 538, 400), (448, 666, 684, 520), (666, 481, 664, 684), (661, 685, 663, 480), (447, 567, 685, 661), (567, 404, 542, 685), (564, 686, 662, 444), (408, 519, 686, 564), (519, 447, 661, 686), (516, 687, 536, 398), (444, 662, 687, 516), (662, 480, 660, 687), (657, 688, 659, 479), (443, 563, 688, 657), (563, 405, 507, 688), (560, 689, 658, 440), (407, 515, 689, 560), (515, 443, 657, 689), (512, 690, 539, 401), (440, 658, 690, 512), (658, 479, 656, 690), (653, 691, 655, 478), (439, 559, 691, 653), (559, 403, 505, 691), (556, 692, 654, 436), (406, 511, 692, 556), (511, 439, 653, 692), (508, 693, 537, 399), (436, 654, 693, 508), (654, 478, 652, 693), (649, 694, 651, 477), (438, 558, 694, 649), (558, 406, 556, 694), (542, 695, 650, 422), (404, 510, 695, 542), (510, 438, 649, 695), (494, 696, 549, 390), (422, 650, 696, 494), (650, 477, 648, 696), (645, 697, 647, 476), (425, 497, 697, 645), (497, 395, 557, 697), (554, 698, 646, 434), (386, 545, 698, 554), (545, 425, 645, 698), (506, 699, 510, 404), (434, 646, 699, 506), (646, 476, 644, 699), (641, 700, 643, 475), (413, 485, 700, 641), (485, 387, 493, 700), (557, 701, 642, 437), (395, 533, 701, 557), (533, 413, 641, 701), (509, 702, 511, 406), (437, 642, 702, 509), (642, 475, 640, 702), (637, 703, 639, 474), (442, 562, 703, 637), (562, 407, 560, 703), (540, 704, 638, 420), (402, 514, 704, 540), (514, 442, 637, 704), (492, 705, 551, 393), (420, 638, 705, 492), (638, 474, 636, 705), (633, 706, 635, 473), (427, 499, 706, 633), (499, 397, 561, 706), (552, 707, 634, 432), (389, 547, 707, 552), (547, 427, 633, 707), (504, 708, 514, 402), (432, 634, 708, 504), (634, 473, 632, 708), (629, 709, 631, 472), (415, 487, 709, 629), (487, 388, 495, 709), (561, 710, 630, 441), (397, 535, 710, 561), (535, 415, 629, 710), (513, 711, 515, 407), (441, 630, 711, 513), (630, 472, 628, 711), (625, 712, 627, 471), (446, 566, 712, 625), (566, 408, 564, 712), (507, 713, 626, 435), (405, 518, 713, 507), (518, 446, 625, 713), (555, 714, 548, 392), (435, 626, 714, 555), (626, 471, 624, 714), (621, 715, 623, 470), (424, 496, 715, 621), (496, 394, 565, 715), (495, 716, 622, 423), (388, 544, 716, 495), (544, 424, 621, 716), (543, 717, 518, 405), (423, 622, 717, 543), (622, 470, 620, 717), (617, 718, 619, 469), (412, 484, 718, 617), (484, 386, 554, 718), (565, 719, 618, 445), (394, 532, 719, 565), (532, 412, 617, 719), (517, 720, 519, 408), (445, 618, 720, 517), (618, 469, 616, 720), (613, 721, 615, 468), (450, 570, 721, 613), (570, 409, 568, 721), (505, 722, 614, 433), (403, 522, 722, 505), (522, 450, 613, 722), (553, 723, 550, 391), (433, 614, 723, 553), (614, 468, 612, 723), (609, 724, 611, 467), (426, 498, 724, 609), (498, 396, 569, 724), (493, 725, 610, 421), (387, 546, 725, 493), (546, 426, 609, 725), (541, 726, 522, 403), (421, 610, 726, 541), (610, 467, 608, 726), (605, 727, 607, 466), (414, 486, 727, 605), (486, 389, 552, 727), (569, 728, 606, 449), (396, 534, 728, 569), (534, 414, 605, 728), (521, 729, 523, 409), (449, 606, 729, 521), (606, 466, 604, 729), (601, 730, 603, 465), (454, 574, 730, 601), (574, 410, 572, 730), (500, 731, 602, 428), (398, 526, 731, 500), (526, 454, 601, 731), (548, 732, 491, 392), (428, 602, 732, 548), (602, 465, 600, 732), (597, 733, 599, 464), (429, 501, 733, 597), (501, 399, 573, 733), (488, 734, 598, 416), (390, 549, 734, 488), (549, 429, 597, 734), (536, 735, 526, 398), (416, 598, 735, 536), (598, 464, 596, 735), (593, 736, 595, 463), (417, 489, 736, 593), (489, 391, 550, 736), (573, 737, 594, 453), (399, 537, 737, 573), (537, 417, 593, 737), (525, 738, 527, 410), (453, 594, 738, 525), (594, 463, 592, 738), (589, 739, 591, 462), (458, 578, 739, 589), (578, 411, 576, 739), (533, 740, 590, 413), (395, 530, 740, 533), (530, 458, 589, 740), (485, 741, 546, 387), (413, 590, 741, 485), (590, 462, 588, 741), (585, 742, 587, 461), (412, 532, 742, 585), (532, 394, 577, 742), (545, 743, 586, 425), (386, 484, 743, 545), (484, 412, 585, 743), (497, 744, 530, 395), (425, 586, 744, 497), (586, 461, 584, 744), (581, 745, 583, 460), (424, 544, 745, 581), (544, 388, 487, 745), (577, 746, 582, 457), (394, 496, 746, 577), (496, 424, 581, 746), (529, 747, 531, 411), (457, 582, 747, 529), (582, 460, 580, 747), (580, 748, 579, 459), (460, 583, 748, 580), (583, 415, 535, 748), (584, 749, 578, 458), (461, 587, 749, 584), (587, 457, 529, 749), (588, 750, 498, 426), (462, 591, 750, 588), (591, 456, 528, 750), (592, 751, 575, 455), (463, 595, 751, 592), (595, 430, 502, 751), (596, 752, 574, 454), (464, 599, 752, 596), (599, 453, 525, 752), (600, 753, 539, 419), (465, 603, 753, 600), (603, 452, 524, 753), (604, 754, 571, 451), (466, 607, 754, 604), (607, 432, 504, 754), (608, 755, 570, 450), (467, 611, 755, 608), (611, 449, 521, 755), (612, 756, 502, 430), (468, 615, 756, 612), (615, 448, 520, 756), (616, 757, 567, 447), (469, 619, 757, 616), (619, 434, 506, 757), (620, 758, 566, 446), (470, 623, 758, 620), (623, 445, 517, 758), (624, 759, 500, 428), (471, 627, 759, 624), (627, 444, 516, 759), (628, 760, 563, 443), (472, 631, 760, 628), (631, 423, 543, 760), (632, 761, 562, 442), (473, 635, 761, 632), (635, 441, 513, 761), (636, 762, 503, 431), (474, 639, 762, 636), (639, 440, 512, 762), (640, 763, 559, 439), (475, 643, 763, 640), (643, 421, 541, 763), (644, 764, 558, 438), (476, 647, 764, 644), (647, 437, 509, 764), (648, 765, 501, 429), (477, 651, 765, 648), (651, 436, 508, 765), (652, 766, 489, 417), (478, 655, 766, 652), (655, 433, 553, 766), (656, 767, 491, 419), (479, 659, 767, 656), (659, 435, 555, 767), (660, 768, 488, 416), (480, 663, 768, 660), (663, 422, 494, 768), (664, 769, 490, 418), (481, 667, 769, 664), (667, 420, 492, 769), (668, 770, 551, 431), (482, 671, 770, 668), (671, 418, 490, 770), (672, 771, 486, 414), (483, 675, 771, 672), (675, 427, 547, 771)])
_uv = me_1.uv_layers.new(name='UVMap')
_uv.uv.foreach_set('vector', [0.875, 0.875, 1.0, 0.875, 1.0, 1.0, 0.875, 1.0, 0.875, 0.875, 0.875, 1.0, 1.0, 1.0, 1.0, 0.875, 1.0, 0.875, 1.0, 0.875, 1.0, 1.0, 1.0, 1.0, 0.0, 0.125, 0.0, 0.125, 0.0, 0.0, 0.0, 0.0, 0.125, 1.0, 0.125, 1.0, 0.0, 1.0, 0.0, 1.0, 0.875, 0.0, 0.875, 0.0, 1.0, 0.0, 1.0, 0.0, 0.375, 0.0, 0.375, 0.0, 0.5, 0.0, 0.5, 0.0, 0.375, 0.0, 0.375, 0.0, 0.5, 0.0, 0.5, 0.0, 0.875, 0.0, 0.875, 0.0, 1.0, 0.0, 1.0, 0.0, 0.625, 1.0, 0.625, 1.0, 0.5, 1.0, 0.5, 1.0, 0.625, 1.0, 0.625, 1.0, 0.5, 1.0, 0.5, 1.0, 0.125, 1.0, 0.125, 1.0, 0.0, 1.0, 0.0, 1.0, 0.0, 0.625, 0.0, 0.625, 0.0, 0.5, 0.0, 0.5, 0.0, 0.625, 0.0, 0.625, 0.0, 0.5, 0.0, 0.5, 0.0, 0.125, 0.0, 0.125, 0.0, 0.0, 0.0, 0.0, 1.0, 0.375, 1.0, 0.375, 1.0, 0.5, 1.0, 0.5, 1.0, 0.375, 1.0, 0.375, 1.0, 0.5, 1.0, 0.5, 1.0, 0.875, 1.0, 0.875, 1.0, 1.0, 1.0, 1.0, 0.375, 0.875, 0.375, 1.0, 0.5, 1.0, 0.5, 0.875, 0.375, 0.375, 0.375, 0.5, 0.5, 0.5, 0.5, 0.375, 0.875, 0.375, 0.875, 0.5, 1.0, 0.5, 1.0, 0.375, 0.875, 0.375, 1.0, 0.375, 1.0, 0.5, 0.875, 0.5, 0.375, 0.375, 0.5, 0.375, 0.5, 0.5, 0.375, 0.5, 0.375, 0.875, 0.5, 0.875, 0.5, 1.0, 0.375, 1.0, 0.375, 0.625, 0.5, 0.625, 0.5, 0.75, 0.375, 0.75, 0.125, 0.625, 0.25, 0.625, 0.25, 0.75, 0.125, 0.75, 0.125, 0.875, 0.25, 0.875, 0.25, 1.0, 0.125, 1.0, 0.375, 0.125, 0.5, 0.125, 0.5, 0.25, 0.375, 0.25, 0.125, 0.125, 0.25, 0.125, 0.25, 0.25, 0.125, 0.25, 0.125, 0.375, 0.25, 0.375, 0.25, 0.5, 0.125, 0.5, 0.875, 0.125, 1.0, 0.125, 1.0, 0.25, 0.875, 0.25, 0.625, 0.125, 0.75, 0.125, 0.75, 0.25, 0.625, 0.25, 0.625, 0.375, 0.75, 0.375, 0.75, 0.5, 0.625, 0.5, 0.625, 0.375, 0.625, 0.5, 0.75, 0.5, 0.75, 0.375, 0.625, 0.125, 0.625, 0.25, 0.75, 0.25, 0.75, 0.125, 0.875, 0.125, 0.875, 0.25, 1.0, 0.25, 1.0, 0.125, 0.125, 0.375, 0.125, 0.5, 0.25, 0.5, 0.25, 0.375, 0.125, 0.125, 0.125, 0.25, 0.25, 0.25, 0.25, 0.125, 0.375, 0.125, 0.375, 0.25, 0.5, 0.25, 0.5, 0.125, 0.125, 0.875, 0.125, 1.0, 0.25, 1.0, 0.25, 0.875, 0.125, 0.625, 0.125, 0.75, 0.25, 0.75, 0.25, 0.625, 0.375, 0.625, 0.375, 0.75, 0.5, 0.75, 0.5, 0.625, 1.0, 0.625, 1.0, 0.625, 1.0, 0.75, 1.0, 0.75, 1.0, 0.625, 1.0, 0.625, 1.0, 0.75, 1.0, 0.75, 1.0, 0.875, 1.0, 0.875, 1.0, 1.0, 1.0, 1.0, 1.0, 0.125, 1.0, 0.125, 1.0, 0.25, 1.0, 0.25, 1.0, 0.125, 1.0, 0.125, 1.0, 0.25, 1.0, 0.25, 1.0, 0.375, 1.0, 0.375, 1.0, 0.5, 1.0, 0.5, 1.0, 0.125, 1.0, 0.125, 1.0, 0.25, 1.0, 0.25, 1.0, 0.125, 1.0, 0.125, 1.0, 0.25, 1.0, 0.25, 1.0, 0.375, 1.0, 0.375, 1.0, 0.5, 1.0, 0.5, 0.0, 0.375, 0.0, 0.375, 0.0, 0.25, 0.0, 0.25, 0.0, 0.375, 0.0, 0.375, 0.0, 0.25, 0.0, 0.25, 0.0, 0.125, 0.0, 0.125, 0.0, 0.0, 0.0, 0.0, 0.0, 0.875, 0.0, 0.875, 0.0, 0.75, 0.0, 0.75, 0.0, 0.875, 0.0, 0.875, 0.0, 0.75, 0.0, 0.75, 0.0, 0.625, 0.0, 0.625, 0.0, 0.5, 0.0, 0.5, 0.0, 0.875, 0.0, 0.875, 0.0, 0.75, 0.0, 0.75, 0.0, 0.875, 0.0, 0.875, 0.0, 0.75, 0.0, 0.75, 0.0, 0.625, 0.0, 0.625, 0.0, 0.5, 0.0, 0.5, 0.375, 1.0, 0.375, 1.0, 0.25, 1.0, 0.25, 1.0, 0.375, 1.0, 0.375, 1.0, 0.25, 1.0, 0.25, 1.0, 0.125, 1.0, 0.125, 1.0, 0.0, 1.0, 0.0, 1.0, 0.875, 1.0, 0.875, 1.0, 0.75, 1.0, 0.75, 1.0, 0.875, 1.0, 0.875, 1.0, 0.75, 1.0, 0.75, 1.0, 0.625, 1.0, 0.625, 1.0, 0.5, 1.0, 0.5, 1.0, 0.875, 1.0, 0.875, 1.0, 0.75, 1.0, 0.75, 1.0, 0.875, 1.0, 0.875, 1.0, 0.75, 1.0, 0.75, 1.0, 0.625, 1.0, 0.625, 1.0, 0.5, 1.0, 0.5, 1.0, 0.625, 0.0, 0.625, 0.0, 0.75, 0.0, 0.75, 0.0, 0.625, 0.0, 0.625, 0.0, 0.75, 0.0, 0.75, 0.0, 0.875, 0.0, 0.875, 0.0, 1.0, 0.0, 1.0, 0.0, 0.125, 0.0, 0.125, 0.0, 0.25, 0.0, 0.25, 0.0, 0.125, 0.0, 0.125, 0.0, 0.25, 0.0, 0.25, 0.0, 0.375, 0.0, 0.375, 0.0, 0.5, 0.0, 0.5, 0.0, 0.125, 0.0, 0.125, 0.0, 0.25, 0.0, 0.25, 0.0, 0.125, 0.0, 0.125, 0.0, 0.25, 0.0, 0.25, 0.0, 0.375, 0.0, 0.375, 0.0, 0.5, 0.0, 0.5, 0.0, 0.625, 0.0, 0.625, 0.0, 0.75, 0.0, 0.75, 0.0, 0.625, 0.0, 0.625, 0.0, 0.75, 0.0, 0.75, 0.0, 0.875, 0.0, 0.875, 0.0, 1.0, 0.0, 1.0, 0.0, 0.375, 1.0, 0.375, 1.0, 0.25, 1.0, 0.25, 1.0, 0.375, 1.0, 0.375, 1.0, 0.25, 1.0, 0.25, 1.0, 0.125, 1.0, 0.125, 1.0, 0.0, 1.0, 0.0, 1.0, 0.0, 0.375, 0.0, 0.375, 0.0, 0.25, 0.0, 0.25, 0.0, 0.375, 0.0, 0.375, 0.0, 0.25, 0.0, 0.25, 0.0, 0.125, 0.0, 0.125, 0.0, 0.0, 0.0, 0.0, 1.0, 0.625, 1.0, 0.625, 1.0, 0.75, 1.0, 0.75, 1.0, 0.625, 1.0, 0.625, 1.0, 0.75, 1.0, 0.75, 1.0, 0.875, 1.0, 0.875, 1.0, 1.0, 1.0, 1.0, 0.625, 0.875, 0.625, 1.0, 0.75, 1.0, 0.75, 0.875, 0.625, 0.625, 0.625, 0.75, 0.75, 0.75, 0.75, 0.625, 0.875, 0.625, 0.875, 0.75, 1.0, 0.75, 1.0, 0.625, 0.875, 0.625, 1.0, 0.625, 1.0, 0.75, 0.875, 0.75, 0.625, 0.625, 0.75, 0.625, 0.75, 0.75, 0.625, 0.75, 0.625, 0.875, 0.75, 0.875, 0.75, 1.0, 0.625, 1.0, 0.625, 0.75, 0.75, 0.75, 0.75, 0.875, 0.625, 0.875, 0.5, 0.75, 0.625, 0.75, 0.625, 0.875, 0.5, 0.875, 0.5, 0.875, 0.625, 0.875, 0.625, 1.0, 0.5, 1.0, 0.625, 0.5, 0.75, 0.5, 0.75, 0.625, 0.625, 0.625, 0.5, 0.5, 0.625, 0.5, 0.625, 0.625, 0.5, 0.625, 0.5, 0.625, 0.625, 0.625, 0.625, 0.75, 0.5, 0.75, 0.875, 0.5, 1.0, 0.5, 1.0, 0.625, 0.875, 0.625, 0.75, 0.5, 0.875, 0.5, 0.875, 0.625, 0.75, 0.625, 0.75, 0.625, 0.875, 0.625, 0.875, 0.75, 0.75, 0.75, 0.75, 0.625, 0.75, 0.75, 0.875, 0.75, 0.875, 0.625, 0.75, 0.5, 0.75, 0.625, 0.875, 0.625, 0.875, 0.5, 0.875, 0.5, 0.875, 0.625, 1.0, 0.625, 1.0, 0.5, 0.5, 0.625, 0.5, 0.75, 0.625, 0.75, 0.625, 0.625, 0.5, 0.5, 0.5, 0.625, 0.625, 0.625, 0.625, 0.5, 0.625, 0.5, 0.625, 0.625, 0.75, 0.625, 0.75, 0.5, 0.5, 0.875, 0.5, 1.0, 0.625, 1.0, 0.625, 0.875, 0.5, 0.75, 0.5, 0.875, 0.625, 0.875, 0.625, 0.75, 0.625, 0.75, 0.625, 0.875, 0.75, 0.875, 0.75, 0.75, 1.0, 0.75, 1.0, 0.75, 1.0, 0.875, 1.0, 0.875, 1.0, 0.75, 1.0, 0.75, 1.0, 0.875, 1.0, 0.875, 1.0, 0.875, 1.0, 0.875, 1.0, 1.0, 1.0, 1.0, 1.0, 0.5, 1.0, 0.5, 1.0, 0.625, 1.0, 0.625, 1.0, 0.5, 1.0, 0.5, 1.0, 0.625, 1.0, 0.625, 1.0, 0.625, 1.0, 0.625, 1.0, 0.75, 1.0, 0.75, 1.0, 0.5, 1.0, 0.5, 1.0, 0.625, 1.0, 0.625, 1.0, 0.5, 1.0, 0.5, 1.0, 0.625, 1.0, 0.625, 1.0, 0.625, 1.0, 0.625, 1.0, 0.75, 1.0, 0.75, 0.0, 0.25, 0.0, 0.25, 0.0, 0.125, 0.0, 0.125, 0.0, 0.25, 0.0, 0.25, 0.0, 0.125, 0.0, 0.125, 0.0, 0.125, 0.0, 0.125, 0.0, 0.0, 0.0, 0.0, 0.0, 0.5, 0.0, 0.5, 0.0, 0.375, 0.0, 0.375, 0.0, 0.5, 0.0, 0.5, 0.0, 0.375, 0.0, 0.375, 0.0, 0.375, 0.0, 0.375, 0.0, 0.25, 0.0, 0.25, 0.0, 0.5, 0.0, 0.5, 0.0, 0.375, 0.0, 0.375, 0.0, 0.5, 0.0, 0.5, 0.0, 0.375, 0.0, 0.375, 0.0, 0.375, 0.0, 0.375, 0.0, 0.25, 0.0, 0.25, 0.25, 1.0, 0.25, 1.0, 0.125, 1.0, 0.125, 1.0, 0.25, 1.0, 0.25, 1.0, 0.125, 1.0, 0.125, 1.0, 0.125, 1.0, 0.125, 1.0, 0.0, 1.0, 0.0, 1.0, 0.5, 1.0, 0.5, 1.0, 0.375, 1.0, 0.375, 1.0, 0.5, 1.0, 0.5, 1.0, 0.375, 1.0, 0.375, 1.0, 0.375, 1.0, 0.375, 1.0, 0.25, 1.0, 0.25, 1.0, 0.5, 1.0, 0.5, 1.0, 0.375, 1.0, 0.375, 1.0, 0.5, 1.0, 0.5, 1.0, 0.375, 1.0, 0.375, 1.0, 0.375, 1.0, 0.375, 1.0, 0.25, 1.0, 0.25, 1.0, 0.75, 0.0, 0.75, 0.0, 0.875, 0.0, 0.875, 0.0, 0.75, 0.0, 0.75, 0.0, 0.875, 0.0, 0.875, 0.0, 0.875, 0.0, 0.875, 0.0, 1.0, 0.0, 1.0, 0.0, 0.5, 0.0, 0.5, 0.0, 0.625, 0.0, 0.625, 0.0, 0.5, 0.0, 0.5, 0.0, 0.625, 0.0, 0.625, 0.0, 0.625, 0.0, 0.625, 0.0, 0.75, 0.0, 0.75, 0.0, 0.5, 0.0, 0.5, 0.0, 0.625, 0.0, 0.625, 0.0, 0.5, 0.0, 0.5, 0.0, 0.625, 0.0, 0.625, 0.0, 0.625, 0.0, 0.625, 0.0, 0.75, 0.0, 0.75, 0.0, 0.25, 0.0, 0.25, 0.0, 0.375, 0.0, 0.375, 0.0, 0.25, 0.0, 0.25, 0.0, 0.375, 0.0, 0.375, 0.0, 0.375, 0.0, 0.375, 0.0, 0.5, 0.0, 0.5, 0.0, 0.0, 0.0, 0.0, 0.0, 0.125, 0.0, 0.125, 0.0, 0.0, 0.0, 0.0, 0.0, 0.125, 0.0, 0.125, 0.0, 0.125, 0.0, 0.125, 0.0, 0.25, 0.0, 0.25, 0.0, 0.0, 0.0, 0.0, 0.0, 0.125, 0.0, 0.125, 0.0, 0.0, 0.0, 0.0, 0.0, 0.125, 0.0, 0.125, 0.0, 0.125, 0.0, 0.125, 0.0, 0.25, 0.0, 0.25, 0.0, 0.25, 0.0, 0.25, 0.0, 0.375, 0.0, 0.375, 0.0, 0.25, 0.0, 0.25, 0.0, 0.375, 0.0, 0.375, 0.0, 0.375, 0.0, 0.375, 0.0, 0.5, 0.0, 0.5, 0.0, 0.0, 0.0, 0.0, 0.0, 0.125, 0.0, 0.125, 0.0, 0.0, 0.0, 0.0, 0.0, 0.125, 0.0, 0.125, 0.0, 0.125, 0.0, 0.125, 0.0, 0.25, 0.0, 0.25, 0.0, 0.0, 0.0, 0.0, 0.0, 0.125, 0.0, 0.125, 0.0, 0.0, 0.0, 0.0, 0.0, 0.125, 0.0, 0.125, 0.0, 0.125, 0.0, 0.125, 0.0, 0.25, 0.0, 0.25, 0.0, 0.75, 0.0, 0.75, 0.0, 0.875, 0.0, 0.875, 0.0, 0.75, 0.0, 0.75, 0.0, 0.875, 0.0, 0.875, 0.0, 0.875, 0.0, 0.875, 0.0, 1.0, 0.0, 1.0, 0.0, 0.5, 0.0, 0.5, 0.0, 0.625, 0.0, 0.625, 0.0, 0.5, 0.0, 0.5, 0.0, 0.625, 0.0, 0.625, 0.0, 0.625, 0.0, 0.625, 0.0, 0.75, 0.0, 0.75, 0.0, 0.5, 0.0, 0.5, 0.0, 0.625, 0.0, 0.625, 0.0, 0.5, 0.0, 0.5, 0.0, 0.625, 0.0, 0.625, 0.0, 0.625, 0.0, 0.625, 0.0, 0.75, 0.0, 0.75, 0.0, 0.75, 1.0, 0.75, 1.0, 0.625, 1.0, 0.625, 1.0, 0.75, 1.0, 0.75, 1.0, 0.625, 1.0, 0.625, 1.0, 0.625, 1.0, 0.625, 1.0, 0.5, 1.0, 0.5, 1.0, 1.0, 1.0, 1.0, 1.0, 0.875, 1.0, 0.875, 1.0, 1.0, 1.0, 1.0, 1.0, 0.875, 1.0, 0.875, 1.0, 0.875, 1.0, 0.875, 1.0, 0.75, 1.0, 0.75, 1.0, 1.0, 1.0, 1.0, 1.0, 0.875, 1.0, 0.875, 1.0, 1.0, 1.0, 1.0, 1.0, 0.875, 1.0, 0.875, 1.0, 0.875, 1.0, 0.875, 1.0, 0.75, 1.0, 0.75, 1.0, 0.75, 1.0, 0.75, 1.0, 0.625, 1.0, 0.625, 1.0, 0.75, 1.0, 0.75, 1.0, 0.625, 1.0, 0.625, 1.0, 0.625, 1.0, 0.625, 1.0, 0.5, 1.0, 0.5, 1.0, 1.0, 1.0, 1.0, 1.0, 0.875, 1.0, 0.875, 1.0, 1.0, 1.0, 1.0, 1.0, 0.875, 1.0, 0.875, 1.0, 0.875, 1.0, 0.875, 1.0, 0.75, 1.0, 0.75, 1.0, 1.0, 1.0, 1.0, 1.0, 0.875, 1.0, 0.875, 1.0, 1.0, 1.0, 1.0, 1.0, 0.875, 1.0, 0.875, 1.0, 0.875, 1.0, 0.875, 1.0, 0.75, 1.0, 0.75, 1.0, 0.25, 1.0, 0.25, 1.0, 0.125, 1.0, 0.125, 1.0, 0.25, 1.0, 0.25, 1.0, 0.125, 1.0, 0.125, 1.0, 0.125, 1.0, 0.125, 1.0, 0.0, 1.0, 0.0, 1.0, 0.5, 1.0, 0.5, 1.0, 0.375, 1.0, 0.375, 1.0, 0.5, 1.0, 0.5, 1.0, 0.375, 1.0, 0.375, 1.0, 0.375, 1.0, 0.375, 1.0, 0.25, 1.0, 0.25, 1.0, 0.5, 1.0, 0.5, 1.0, 0.375, 1.0, 0.375, 1.0, 0.5, 1.0, 0.5, 1.0, 0.375, 1.0, 0.375, 1.0, 0.375, 1.0, 0.375, 1.0, 0.25, 1.0, 0.25, 1.0, 0.0, 0.75, 0.0, 0.75, 0.0, 0.625, 0.0, 0.625, 0.0, 0.75, 0.0, 0.75, 0.0, 0.625, 0.0, 0.625, 0.0, 0.625, 0.0, 0.625, 0.0, 0.5, 0.0, 0.5, 0.0, 1.0, 0.0, 1.0, 0.0, 0.875, 0.0, 0.875, 0.0, 1.0, 0.0, 1.0, 0.0, 0.875, 0.0, 0.875, 0.0, 0.875, 0.0, 0.875, 0.0, 0.75, 0.0, 0.75, 0.0, 1.0, 0.0, 1.0, 0.0, 0.875, 0.0, 0.875, 0.0, 1.0, 0.0, 1.0, 0.0, 0.875, 0.0, 0.875, 0.0, 0.875, 0.0, 0.875, 0.0, 0.75, 0.0, 0.75, 0.0, 0.75, 0.0, 0.75, 0.0, 0.625, 0.0, 0.625, 0.0, 0.75, 0.0, 0.75, 0.0, 0.625, 0.0, 0.625, 0.0, 0.625, 0.0, 0.625, 0.0, 0.5, 0.0, 0.5, 0.0, 1.0, 0.0, 1.0, 0.0, 0.875, 0.0, 0.875, 0.0, 1.0, 0.0, 1.0, 0.0, 0.875, 0.0, 0.875, 0.0, 0.875, 0.0, 0.875, 0.0, 0.75, 0.0, 0.75, 0.0, 1.0, 0.0, 1.0, 0.0, 0.875, 0.0, 0.875, 0.0, 1.0, 0.0, 1.0, 0.0, 0.875, 0.0, 0.875, 0.0, 0.875, 0.0, 0.875, 0.0, 0.75, 0.0, 0.75, 0.0, 0.25, 0.0, 0.25, 0.0, 0.125, 0.0, 0.125, 0.0, 0.25, 0.0, 0.25, 0.0, 0.125, 0.0, 0.125, 0.0, 0.125, 0.0, 0.125, 0.0, 0.0, 0.0, 0.0, 0.0, 0.5, 0.0, 0.5, 0.0, 0.375, 0.0, 0.375, 0.0, 0.5, 0.0, 0.5, 0.0, 0.375, 0.0, 0.375, 0.0, 0.375, 0.0, 0.375, 0.0, 0.25, 0.0, 0.25, 0.0, 0.5, 0.0, 0.5, 0.0, 0.375, 0.0, 0.375, 0.0, 0.5, 0.0, 0.5, 0.0, 0.375, 0.0, 0.375, 0.0, 0.375, 0.0, 0.375, 0.0, 0.25, 0.0, 0.25, 1.0, 0.25, 1.0, 0.25, 1.0, 0.375, 1.0, 0.375, 1.0, 0.25, 1.0, 0.25, 1.0, 0.375, 1.0, 0.375, 1.0, 0.375, 1.0, 0.375, 1.0, 0.5, 1.0, 0.5, 1.0, 0.0, 1.0, 0.0, 1.0, 0.125, 1.0, 0.125, 1.0, 0.0, 1.0, 0.0, 1.0, 0.125, 1.0, 0.125, 1.0, 0.125, 1.0, 0.125, 1.0, 0.25, 1.0, 0.25, 1.0, 0.0, 1.0, 0.0, 1.0, 0.125, 1.0, 0.125, 1.0, 0.0, 1.0, 0.0, 1.0, 0.125, 1.0, 0.125, 1.0, 0.125, 1.0, 0.125, 1.0, 0.25, 1.0, 0.25, 1.0, 0.25, 1.0, 0.25, 1.0, 0.375, 1.0, 0.375, 1.0, 0.25, 1.0, 0.25, 1.0, 0.375, 1.0, 0.375, 1.0, 0.375, 1.0, 0.375, 1.0, 0.5, 1.0, 0.5, 1.0, 0.0, 1.0, 0.0, 1.0, 0.125, 1.0, 0.125, 1.0, 0.0, 1.0, 0.0, 1.0, 0.125, 1.0, 0.125, 1.0, 0.125, 1.0, 0.125, 1.0, 0.25, 1.0, 0.25, 1.0, 0.0, 1.0, 0.0, 1.0, 0.125, 1.0, 0.125, 1.0, 0.0, 1.0, 0.0, 1.0, 0.125, 1.0, 0.125, 1.0, 0.125, 1.0, 0.125, 1.0, 0.25, 1.0, 0.25, 1.0, 0.75, 1.0, 0.75, 1.0, 0.875, 1.0, 0.875, 1.0, 0.75, 1.0, 0.75, 1.0, 0.875, 1.0, 0.875, 1.0, 0.875, 1.0, 0.875, 1.0, 1.0, 1.0, 1.0, 1.0, 0.5, 1.0, 0.5, 1.0, 0.625, 1.0, 0.625, 1.0, 0.5, 1.0, 0.5, 1.0, 0.625, 1.0, 0.625, 1.0, 0.625, 1.0, 0.625, 1.0, 0.75, 1.0, 0.75, 1.0, 0.5, 1.0, 0.5, 1.0, 0.625, 1.0, 0.625, 1.0, 0.5, 1.0, 0.5, 1.0, 0.625, 1.0, 0.625, 1.0, 0.625, 1.0, 0.625, 1.0, 0.75, 1.0, 0.75, 0.25, 0.625, 0.25, 0.75, 0.375, 0.75, 0.375, 0.625, 0.25, 0.5, 0.25, 0.625, 0.375, 0.625, 0.375, 0.5, 0.375, 0.5, 0.375, 0.625, 0.5, 0.625, 0.5, 0.5, 0.0, 0.625, 0.0, 0.75, 0.125, 0.75, 0.125, 0.625, 0.0, 0.5, 0.0, 0.625, 0.125, 0.625, 0.125, 0.5, 0.125, 0.5, 0.125, 0.625, 0.25, 0.625, 0.25, 0.5, 0.0, 0.875, 0.0, 1.0, 0.125, 1.0, 0.125, 0.875, 0.0, 0.75, 0.0, 0.875, 0.125, 0.875, 0.125, 0.75, 0.125, 0.75, 0.125, 0.875, 0.25, 0.875, 0.25, 0.75, 0.25, 0.125, 0.25, 0.25, 0.375, 0.25, 0.375, 0.125, 0.25, 0.0, 0.25, 0.125, 0.375, 0.125, 0.375, 0.0, 0.375, 0.0, 0.375, 0.125, 0.5, 0.125, 0.5, 0.0, 0.0, 0.125, 0.0, 0.25, 0.125, 0.25, 0.125, 0.125, 0.0, 0.0, 0.0, 0.125, 0.125, 0.125, 0.125, 0.0, 0.125, 0.0, 0.125, 0.125, 0.25, 0.125, 0.25, 0.0, 0.0, 0.375, 0.0, 0.5, 0.125, 0.5, 0.125, 0.375, 0.0, 0.25, 0.0, 0.375, 0.125, 0.375, 0.125, 0.25, 0.125, 0.25, 0.125, 0.375, 0.25, 0.375, 0.25, 0.25, 0.75, 0.125, 0.75, 0.25, 0.875, 0.25, 0.875, 0.125, 0.75, 0.0, 0.75, 0.125, 0.875, 0.125, 0.875, 0.0, 0.875, 0.0, 0.875, 0.125, 1.0, 0.125, 1.0, 0.0, 0.5, 0.125, 0.5, 0.25, 0.625, 0.25, 0.625, 0.125, 0.5, 0.0, 0.5, 0.125, 0.625, 0.125, 0.625, 0.0, 0.625, 0.0, 0.625, 0.125, 0.75, 0.125, 0.75, 0.0, 0.5, 0.375, 0.5, 0.5, 0.625, 0.5, 0.625, 0.375, 0.5, 0.25, 0.5, 0.375, 0.625, 0.375, 0.625, 0.25, 0.625, 0.25, 0.625, 0.375, 0.75, 0.375, 0.75, 0.25, 0.625, 0.25, 0.75, 0.25, 0.75, 0.375, 0.625, 0.375, 0.5, 0.25, 0.625, 0.25, 0.625, 0.375, 0.5, 0.375, 0.5, 0.375, 0.625, 0.375, 0.625, 0.5, 0.5, 0.5, 0.625, 0.0, 0.75, 0.0, 0.75, 0.125, 0.625, 0.125, 0.5, 0.0, 0.625, 0.0, 0.625, 0.125, 0.5, 0.125, 0.5, 0.125, 0.625, 0.125, 0.625, 0.25, 0.5, 0.25, 0.875, 0.0, 1.0, 0.0, 1.0, 0.125, 0.875, 0.125, 0.75, 0.0, 0.875, 0.0, 0.875, 0.125, 0.75, 0.125, 0.75, 0.125, 0.875, 0.125, 0.875, 0.25, 0.75, 0.25, 0.125, 0.25, 0.25, 0.25, 0.25, 0.375, 0.125, 0.375, 0.0, 0.25, 0.125, 0.25, 0.125, 0.375, 0.0, 0.375, 0.0, 0.375, 0.125, 0.375, 0.125, 0.5, 0.0, 0.5, 0.125, 0.0, 0.25, 0.0, 0.25, 0.125, 0.125, 0.125, 0.0, 0.0, 0.125, 0.0, 0.125, 0.125, 0.0, 0.125, 0.0, 0.125, 0.125, 0.125, 0.125, 0.25, 0.0, 0.25, 0.375, 0.0, 0.5, 0.0, 0.5, 0.125, 0.375, 0.125, 0.25, 0.0, 0.375, 0.0, 0.375, 0.125, 0.25, 0.125, 0.25, 0.125, 0.375, 0.125, 0.375, 0.25, 0.25, 0.25, 0.125, 0.75, 0.25, 0.75, 0.25, 0.875, 0.125, 0.875, 0.0, 0.75, 0.125, 0.75, 0.125, 0.875, 0.0, 0.875, 0.0, 0.875, 0.125, 0.875, 0.125, 1.0, 0.0, 1.0, 0.125, 0.5, 0.25, 0.5, 0.25, 0.625, 0.125, 0.625, 0.0, 0.5, 0.125, 0.5, 0.125, 0.625, 0.0, 0.625, 0.0, 0.625, 0.125, 0.625, 0.125, 0.75, 0.0, 0.75, 0.375, 0.5, 0.5, 0.5, 0.5, 0.625, 0.375, 0.625, 0.25, 0.5, 0.375, 0.5, 0.375, 0.625, 0.25, 0.625, 0.25, 0.625, 0.375, 0.625, 0.375, 0.75, 0.25, 0.75, 0.375, 0.75, 0.5, 0.75, 0.5, 0.875, 0.375, 0.875, 0.25, 0.75, 0.375, 0.75, 0.375, 0.875, 0.25, 0.875, 0.25, 0.875, 0.375, 0.875, 0.375, 1.0, 0.25, 1.0, 0.375, 0.25, 0.5, 0.25, 0.5, 0.375, 0.375, 0.375, 0.25, 0.25, 0.375, 0.25, 0.375, 0.375, 0.25, 0.375, 0.25, 0.375, 0.375, 0.375, 0.375, 0.5, 0.25, 0.5, 0.875, 0.25, 1.0, 0.25, 1.0, 0.375, 0.875, 0.375, 0.75, 0.25, 0.875, 0.25, 0.875, 0.375, 0.75, 0.375, 0.75, 0.375, 0.875, 0.375, 0.875, 0.5, 0.75, 0.5, 0.75, 0.375, 0.75, 0.5, 0.875, 0.5, 0.875, 0.375, 0.75, 0.25, 0.75, 0.375, 0.875, 0.375, 0.875, 0.25, 0.875, 0.25, 0.875, 0.375, 1.0, 0.375, 1.0, 0.25, 0.25, 0.375, 0.25, 0.5, 0.375, 0.5, 0.375, 0.375, 0.25, 0.25, 0.25, 0.375, 0.375, 0.375, 0.375, 0.25, 0.375, 0.25, 0.375, 0.375, 0.5, 0.375, 0.5, 0.25, 0.25, 0.875, 0.25, 1.0, 0.375, 1.0, 0.375, 0.875, 0.25, 0.75, 0.25, 0.875, 0.375, 0.875, 0.375, 0.75, 0.375, 0.75, 0.375, 0.875, 0.5, 0.875, 0.5, 0.75, 1.0, 0.75, 1.0, 0.75, 1.0, 0.875, 1.0, 0.875, 1.0, 0.75, 1.0, 0.75, 1.0, 0.875, 1.0, 0.875, 1.0, 0.875, 1.0, 0.875, 1.0, 1.0, 1.0, 1.0, 1.0, 0.25, 1.0, 0.25, 1.0, 0.375, 1.0, 0.375, 1.0, 0.25, 1.0, 0.25, 1.0, 0.375, 1.0, 0.375, 1.0, 0.375, 1.0, 0.375, 1.0, 0.5, 1.0, 0.5, 1.0, 0.25, 1.0, 0.25, 1.0, 0.375, 1.0, 0.375, 1.0, 0.25, 1.0, 0.25, 1.0, 0.375, 1.0, 0.375, 1.0, 0.375, 1.0, 0.375, 1.0, 0.5, 1.0, 0.5, 0.0, 0.25, 0.0, 0.25, 0.0, 0.125, 0.0, 0.125, 0.0, 0.25, 0.0, 0.25, 0.0, 0.125, 0.0, 0.125, 0.0, 0.125, 0.0, 0.125, 0.0, 0.0, 0.0, 0.0, 0.0, 0.75, 0.0, 0.75, 0.0, 0.625, 0.0, 0.625, 0.0, 0.75, 0.0, 0.75, 0.0, 0.625, 0.0, 0.625, 0.0, 0.625, 0.0, 0.625, 0.0, 0.5, 0.0, 0.5, 0.0, 0.75, 0.0, 0.75, 0.0, 0.625, 0.0, 0.625, 0.0, 0.75, 0.0, 0.75, 0.0, 0.625, 0.0, 0.625, 0.0, 0.625, 0.0, 0.625, 0.0, 0.5, 0.0, 0.5, 0.25, 1.0, 0.25, 1.0, 0.125, 1.0, 0.125, 1.0, 0.25, 1.0, 0.25, 1.0, 0.125, 1.0, 0.125, 1.0, 0.125, 1.0, 0.125, 1.0, 0.0, 1.0, 0.0, 1.0, 0.75, 1.0, 0.75, 1.0, 0.625, 1.0, 0.625, 1.0, 0.75, 1.0, 0.75, 1.0, 0.625, 1.0, 0.625, 1.0, 0.625, 1.0, 0.625, 1.0, 0.5, 1.0, 0.5, 1.0, 0.75, 1.0, 0.75, 1.0, 0.625, 1.0, 0.625, 1.0, 0.75, 1.0, 0.75, 1.0, 0.625, 1.0, 0.625, 1.0, 0.625, 1.0, 0.625, 1.0, 0.5, 1.0, 0.5, 1.0, 0.75, 0.0, 0.75, 0.0, 0.875, 0.0, 0.875, 0.0, 0.75, 0.0, 0.75, 0.0, 0.875, 0.0, 0.875, 0.0, 0.875, 0.0, 0.875, 0.0, 1.0, 0.0, 1.0, 0.0, 0.25, 0.0, 0.25, 0.0, 0.375, 0.0, 0.375, 0.0, 0.25, 0.0, 0.25, 0.0, 0.375, 0.0, 0.375, 0.0, 0.375, 0.0, 0.375, 0.0, 0.5, 0.0, 0.5, 0.0, 0.25, 0.0, 0.25, 0.0, 0.375, 0.0, 0.375, 0.0, 0.25, 0.0, 0.25, 0.0, 0.375, 0.0, 0.375, 0.0, 0.375, 0.0, 0.375, 0.0, 0.5, 0.0, 0.5, 0.0, 0.75, 0.0, 0.75, 0.0, 0.875, 0.0, 0.875, 0.0, 0.75, 0.0, 0.75, 0.0, 0.875, 0.0, 0.875, 0.0, 0.875, 0.0, 0.875, 0.0, 1.0, 0.0, 1.0, 0.0, 0.25, 1.0, 0.25, 1.0, 0.125, 1.0, 0.125, 1.0, 0.25, 1.0, 0.25, 1.0, 0.125, 1.0, 0.125, 1.0, 0.125, 1.0, 0.125, 1.0, 0.0, 1.0, 0.0, 1.0, 0.0, 0.25, 0.0, 0.25, 0.0, 0.125, 0.0, 0.125, 0.0, 0.25, 0.0, 0.25, 0.0, 0.125, 0.0, 0.125, 0.0, 0.125, 0.0, 0.125, 0.0, 0.0, 0.0, 0.0, 1.0, 0.75, 1.0, 0.75, 1.0, 0.875, 1.0, 0.875, 1.0, 0.75, 1.0, 0.75, 1.0, 0.875, 1.0, 0.875, 1.0, 0.875, 1.0, 0.875, 1.0, 1.0, 1.0, 1.0, 0.75, 0.875, 0.75, 1.0, 0.875, 1.0, 0.875, 0.875, 0.75, 0.75, 0.75, 0.875, 0.875, 0.875, 0.875, 0.75, 0.875, 0.75, 0.875, 0.875, 1.0, 0.875, 1.0, 0.75, 0.875, 0.75, 1.0, 0.75, 1.0, 0.875, 0.875, 0.875, 0.75, 0.75, 0.875, 0.75, 0.875, 0.875, 0.75, 0.875, 0.75, 0.875, 0.875, 0.875, 0.875, 1.0, 0.75, 1.0, 0.875, 0.875, 0.875, 1.0, 1.0, 1.0, 1.0, 0.875, 0.875, 0.875, 1.0, 0.875, 1.0, 1.0, 0.875, 1.0, 1.0, 0.875, 1.0, 1.0, 1.0, 1.0, 1.0, 0.875, 0.0, 0.125, 0.0, 0.0, 0.0, 0.0, 0.0, 0.125, 0.125, 1.0, 0.0, 1.0, 0.0, 1.0, 0.125, 1.0, 0.875, 0.0, 1.0, 0.0, 1.0, 0.0, 0.875, 0.0, 0.375, 0.0, 0.5, 0.0, 0.5, 0.0, 0.375, 0.0, 0.375, 0.0, 0.5, 0.0, 0.5, 0.0, 0.375, 0.0, 0.875, 0.0, 1.0, 0.0, 1.0, 0.0, 0.875, 0.0, 0.625, 1.0, 0.5, 1.0, 0.5, 1.0, 0.625, 1.0, 0.625, 1.0, 0.5, 1.0, 0.5, 1.0, 0.625, 1.0, 0.125, 1.0, 0.0, 1.0, 0.0, 1.0, 0.125, 1.0, 0.0, 0.625, 0.0, 0.5, 0.0, 0.5, 0.0, 0.625, 0.0, 0.625, 0.0, 0.5, 0.0, 0.5, 0.0, 0.625, 0.0, 0.125, 0.0, 0.0, 0.0, 0.0, 0.0, 0.125, 1.0, 0.375, 1.0, 0.5, 1.0, 0.5, 1.0, 0.375, 1.0, 0.375, 1.0, 0.5, 1.0, 0.5, 1.0, 0.375, 1.0, 0.875, 1.0, 1.0, 1.0, 1.0, 1.0, 0.875, 0.375, 0.875, 0.5, 0.875, 0.5, 1.0, 0.375, 1.0, 0.375, 0.375, 0.5, 0.375, 0.5, 0.5, 0.375, 0.5, 0.875, 0.375, 1.0, 0.375, 1.0, 0.5, 0.875, 0.5, 0.875, 0.375, 0.875, 0.5, 1.0, 0.5, 1.0, 0.375, 0.375, 0.375, 0.375, 0.5, 0.5, 0.5, 0.5, 0.375, 0.375, 0.875, 0.375, 1.0, 0.5, 1.0, 0.5, 0.875, 0.375, 0.625, 0.375, 0.75, 0.5, 0.75, 0.5, 0.625, 0.125, 0.625, 0.125, 0.75, 0.25, 0.75, 0.25, 0.625, 0.125, 0.875, 0.125, 1.0, 0.25, 1.0, 0.25, 0.875, 0.375, 0.125, 0.375, 0.25, 0.5, 0.25, 0.5, 0.125, 0.125, 0.125, 0.125, 0.25, 0.25, 0.25, 0.25, 0.125, 0.125, 0.375, 0.125, 0.5, 0.25, 0.5, 0.25, 0.375, 0.875, 0.125, 0.875, 0.25, 1.0, 0.25, 1.0, 0.125, 0.625, 0.125, 0.625, 0.25, 0.75, 0.25, 0.75, 0.125, 0.625, 0.375, 0.625, 0.5, 0.75, 0.5, 0.75, 0.375, 0.625, 0.375, 0.75, 0.375, 0.75, 0.5, 0.625, 0.5, 0.625, 0.125, 0.75, 0.125, 0.75, 0.25, 0.625, 0.25, 0.875, 0.125, 1.0, 0.125, 1.0, 0.25, 0.875, 0.25, 0.125, 0.375, 0.25, 0.375, 0.25, 0.5, 0.125, 0.5, 0.125, 0.125, 0.25, 0.125, 0.25, 0.25, 0.125, 0.25, 0.375, 0.125, 0.5, 0.125, 0.5, 0.25, 0.375, 0.25, 0.125, 0.875, 0.25, 0.875, 0.25, 1.0, 0.125, 1.0, 0.125, 0.625, 0.25, 0.625, 0.25, 0.75, 0.125, 0.75, 0.375, 0.625, 0.5, 0.625, 0.5, 0.75, 0.375, 0.75, 1.0, 0.625, 1.0, 0.75, 1.0, 0.75, 1.0, 0.625, 1.0, 0.625, 1.0, 0.75, 1.0, 0.75, 1.0, 0.625, 1.0, 0.875, 1.0, 1.0, 1.0, 1.0, 1.0, 0.875, 1.0, 0.125, 1.0, 0.25, 1.0, 0.25, 1.0, 0.125, 1.0, 0.125, 1.0, 0.25, 1.0, 0.25, 1.0, 0.125, 1.0, 0.375, 1.0, 0.5, 1.0, 0.5, 1.0, 0.375, 1.0, 0.125, 1.0, 0.25, 1.0, 0.25, 1.0, 0.125, 1.0, 0.125, 1.0, 0.25, 1.0, 0.25, 1.0, 0.125, 1.0, 0.375, 1.0, 0.5, 1.0, 0.5, 1.0, 0.375, 0.0, 0.375, 0.0, 0.25, 0.0, 0.25, 0.0, 0.375, 0.0, 0.375, 0.0, 0.25, 0.0, 0.25, 0.0, 0.375, 0.0, 0.125, 0.0, 0.0, 0.0, 0.0, 0.0, 0.125, 0.0, 0.875, 0.0, 0.75, 0.0, 0.75, 0.0, 0.875, 0.0, 0.875, 0.0, 0.75, 0.0, 0.75, 0.0, 0.875, 0.0, 0.625, 0.0, 0.5, 0.0, 0.5, 0.0, 0.625, 0.0, 0.875, 0.0, 0.75, 0.0, 0.75, 0.0, 0.875, 0.0, 0.875, 0.0, 0.75, 0.0, 0.75, 0.0, 0.875, 0.0, 0.625, 0.0, 0.5, 0.0, 0.5, 0.0, 0.625, 0.375, 1.0, 0.25, 1.0, 0.25, 1.0, 0.375, 1.0, 0.375, 1.0, 0.25, 1.0, 0.25, 1.0, 0.375, 1.0, 0.125, 1.0, 0.0, 1.0, 0.0, 1.0, 0.125, 1.0, 0.875, 1.0, 0.75, 1.0, 0.75, 1.0, 0.875, 1.0, 0.875, 1.0, 0.75, 1.0, 0.75, 1.0, 0.875, 1.0, 0.625, 1.0, 0.5, 1.0, 0.5, 1.0, 0.625, 1.0, 0.875, 1.0, 0.75, 1.0, 0.75, 1.0, 0.875, 1.0, 0.875, 1.0, 0.75, 1.0, 0.75, 1.0, 0.875, 1.0, 0.625, 1.0, 0.5, 1.0, 0.5, 1.0, 0.625, 1.0, 0.625, 0.0, 0.75, 0.0, 0.75, 0.0, 0.625, 0.0, 0.625, 0.0, 0.75, 0.0, 0.75, 0.0, 0.625, 0.0, 0.875, 0.0, 1.0, 0.0, 1.0, 0.0, 0.875, 0.0, 0.125, 0.0, 0.25, 0.0, 0.25, 0.0, 0.125, 0.0, 0.125, 0.0, 0.25, 0.0, 0.25, 0.0, 0.125, 0.0, 0.375, 0.0, 0.5, 0.0, 0.5, 0.0, 0.375, 0.0, 0.125, 0.0, 0.25, 0.0, 0.25, 0.0, 0.125, 0.0, 0.125, 0.0, 0.25, 0.0, 0.25, 0.0, 0.125, 0.0, 0.375, 0.0, 0.5, 0.0, 0.5, 0.0, 0.375, 0.0, 0.625, 0.0, 0.75, 0.0, 0.75, 0.0, 0.625, 0.0, 0.625, 0.0, 0.75, 0.0, 0.75, 0.0, 0.625, 0.0, 0.875, 0.0, 1.0, 0.0, 1.0, 0.0, 0.875, 0.0, 0.375, 1.0, 0.25, 1.0, 0.25, 1.0, 0.375, 1.0, 0.375, 1.0, 0.25, 1.0, 0.25, 1.0, 0.375, 1.0, 0.125, 1.0, 0.0, 1.0, 0.0, 1.0, 0.125, 1.0, 0.0, 0.375, 0.0, 0.25, 0.0, 0.25, 0.0, 0.375, 0.0, 0.375, 0.0, 0.25, 0.0, 0.25, 0.0, 0.375, 0.0, 0.125, 0.0, 0.0, 0.0, 0.0, 0.0, 0.125, 1.0, 0.625, 1.0, 0.75, 1.0, 0.75, 1.0, 0.625, 1.0, 0.625, 1.0, 0.75, 1.0, 0.75, 1.0, 0.625, 1.0, 0.875, 1.0, 1.0, 1.0, 1.0, 1.0, 0.875, 0.625, 0.875, 0.75, 0.875, 0.75, 1.0, 0.625, 1.0, 0.625, 0.625, 0.75, 0.625, 0.75, 0.75, 0.625, 0.75, 0.875, 0.625, 1.0, 0.625, 1.0, 0.75, 0.875, 0.75, 0.875, 0.625, 0.875, 0.75, 1.0, 0.75, 1.0, 0.625, 0.625, 0.625, 0.625, 0.75, 0.75, 0.75, 0.75, 0.625, 0.625, 0.875, 0.625, 1.0, 0.75, 1.0, 0.75, 0.875, 0.625, 0.75, 0.625, 0.875, 0.75, 0.875, 0.75, 0.75, 0.5, 0.75, 0.5, 0.875, 0.625, 0.875, 0.625, 0.75, 0.5, 0.875, 0.5, 1.0, 0.625, 1.0, 0.625, 0.875, 0.625, 0.5, 0.625, 0.625, 0.75, 0.625, 0.75, 0.5, 0.5, 0.5, 0.5, 0.625, 0.625, 0.625, 0.625, 0.5, 0.5, 0.625, 0.5, 0.75, 0.625, 0.75, 0.625, 0.625, 0.875, 0.5, 0.875, 0.625, 1.0, 0.625, 1.0, 0.5, 0.75, 0.5, 0.75, 0.625, 0.875, 0.625, 0.875, 0.5, 0.75, 0.625, 0.75, 0.75, 0.875, 0.75, 0.875, 0.625, 0.75, 0.625, 0.875, 0.625, 0.875, 0.75, 0.75, 0.75, 0.75, 0.5, 0.875, 0.5, 0.875, 0.625, 0.75, 0.625, 0.875, 0.5, 1.0, 0.5, 1.0, 0.625, 0.875, 0.625, 0.5, 0.625, 0.625, 0.625, 0.625, 0.75, 0.5, 0.75, 0.5, 0.5, 0.625, 0.5, 0.625, 0.625, 0.5, 0.625, 0.625, 0.5, 0.75, 0.5, 0.75, 0.625, 0.625, 0.625, 0.5, 0.875, 0.625, 0.875, 0.625, 1.0, 0.5, 1.0, 0.5, 0.75, 0.625, 0.75, 0.625, 0.875, 0.5, 0.875, 0.625, 0.75, 0.75, 0.75, 0.75, 0.875, 0.625, 0.875, 1.0, 0.75, 1.0, 0.875, 1.0, 0.875, 1.0, 0.75, 1.0, 0.75, 1.0, 0.875, 1.0, 0.875, 1.0, 0.75, 1.0, 0.875, 1.0, 1.0, 1.0, 1.0, 1.0, 0.875, 1.0, 0.5, 1.0, 0.625, 1.0, 0.625, 1.0, 0.5, 1.0, 0.5, 1.0, 0.625, 1.0, 0.625, 1.0, 0.5, 1.0, 0.625, 1.0, 0.75, 1.0, 0.75, 1.0, 0.625, 1.0, 0.5, 1.0, 0.625, 1.0, 0.625, 1.0, 0.5, 1.0, 0.5, 1.0, 0.625, 1.0, 0.625, 1.0, 0.5, 1.0, 0.625, 1.0, 0.75, 1.0, 0.75, 1.0, 0.625, 0.0, 0.25, 0.0, 0.125, 0.0, 0.125, 0.0, 0.25, 0.0, 0.25, 0.0, 0.125, 0.0, 0.125, 0.0, 0.25, 0.0, 0.125, 0.0, 0.0, 0.0, 0.0, 0.0, 0.125, 0.0, 0.5, 0.0, 0.375, 0.0, 0.375, 0.0, 0.5, 0.0, 0.5, 0.0, 0.375, 0.0, 0.375, 0.0, 0.5, 0.0, 0.375, 0.0, 0.25, 0.0, 0.25, 0.0, 0.375, 0.0, 0.5, 0.0, 0.375, 0.0, 0.375, 0.0, 0.5, 0.0, 0.5, 0.0, 0.375, 0.0, 0.375, 0.0, 0.5, 0.0, 0.375, 0.0, 0.25, 0.0, 0.25, 0.0, 0.375, 0.25, 1.0, 0.125, 1.0, 0.125, 1.0, 0.25, 1.0, 0.25, 1.0, 0.125, 1.0, 0.125, 1.0, 0.25, 1.0, 0.125, 1.0, 0.0, 1.0, 0.0, 1.0, 0.125, 1.0, 0.5, 1.0, 0.375, 1.0, 0.375, 1.0, 0.5, 1.0, 0.5, 1.0, 0.375, 1.0, 0.375, 1.0, 0.5, 1.0, 0.375, 1.0, 0.25, 1.0, 0.25, 1.0, 0.375, 1.0, 0.5, 1.0, 0.375, 1.0, 0.375, 1.0, 0.5, 1.0, 0.5, 1.0, 0.375, 1.0, 0.375, 1.0, 0.5, 1.0, 0.375, 1.0, 0.25, 1.0, 0.25, 1.0, 0.375, 1.0, 0.75, 0.0, 0.875, 0.0, 0.875, 0.0, 0.75, 0.0, 0.75, 0.0, 0.875, 0.0, 0.875, 0.0, 0.75, 0.0, 0.875, 0.0, 1.0, 0.0, 1.0, 0.0, 0.875, 0.0, 0.5, 0.0, 0.625, 0.0, 0.625, 0.0, 0.5, 0.0, 0.5, 0.0, 0.625, 0.0, 0.625, 0.0, 0.5, 0.0, 0.625, 0.0, 0.75, 0.0, 0.75, 0.0, 0.625, 0.0, 0.5, 0.0, 0.625, 0.0, 0.625, 0.0, 0.5, 0.0, 0.5, 0.0, 0.625, 0.0, 0.625, 0.0, 0.5, 0.0, 0.625, 0.0, 0.75, 0.0, 0.75, 0.0, 0.625, 0.0, 0.25, 0.0, 0.375, 0.0, 0.375, 0.0, 0.25, 0.0, 0.25, 0.0, 0.375, 0.0, 0.375, 0.0, 0.25, 0.0, 0.375, 0.0, 0.5, 0.0, 0.5, 0.0, 0.375, 0.0, 0.0, 0.0, 0.125, 0.0, 0.125, 0.0, 0.0, 0.0, 0.0, 0.0, 0.125, 0.0, 0.125, 0.0, 0.0, 0.0, 0.125, 0.0, 0.25, 0.0, 0.25, 0.0, 0.125, 0.0, 0.0, 0.0, 0.125, 0.0, 0.125, 0.0, 0.0, 0.0, 0.0, 0.0, 0.125, 0.0, 0.125, 0.0, 0.0, 0.0, 0.125, 0.0, 0.25, 0.0, 0.25, 0.0, 0.125, 0.0, 0.25, 0.0, 0.375, 0.0, 0.375, 0.0, 0.25, 0.0, 0.25, 0.0, 0.375, 0.0, 0.375, 0.0, 0.25, 0.0, 0.375, 0.0, 0.5, 0.0, 0.5, 0.0, 0.375, 0.0, 0.0, 0.0, 0.125, 0.0, 0.125, 0.0, 0.0, 0.0, 0.0, 0.0, 0.125, 0.0, 0.125, 0.0, 0.0, 0.0, 0.125, 0.0, 0.25, 0.0, 0.25, 0.0, 0.125, 0.0, 0.0, 0.0, 0.125, 0.0, 0.125, 0.0, 0.0, 0.0, 0.0, 0.0, 0.125, 0.0, 0.125, 0.0, 0.0, 0.0, 0.125, 0.0, 0.25, 0.0, 0.25, 0.0, 0.125, 0.0, 0.75, 0.0, 0.875, 0.0, 0.875, 0.0, 0.75, 0.0, 0.75, 0.0, 0.875, 0.0, 0.875, 0.0, 0.75, 0.0, 0.875, 0.0, 1.0, 0.0, 1.0, 0.0, 0.875, 0.0, 0.5, 0.0, 0.625, 0.0, 0.625, 0.0, 0.5, 0.0, 0.5, 0.0, 0.625, 0.0, 0.625, 0.0, 0.5, 0.0, 0.625, 0.0, 0.75, 0.0, 0.75, 0.0, 0.625, 0.0, 0.5, 0.0, 0.625, 0.0, 0.625, 0.0, 0.5, 0.0, 0.5, 0.0, 0.625, 0.0, 0.625, 0.0, 0.5, 0.0, 0.625, 0.0, 0.75, 0.0, 0.75, 0.0, 0.625, 0.0, 0.75, 1.0, 0.625, 1.0, 0.625, 1.0, 0.75, 1.0, 0.75, 1.0, 0.625, 1.0, 0.625, 1.0, 0.75, 1.0, 0.625, 1.0, 0.5, 1.0, 0.5, 1.0, 0.625, 1.0, 1.0, 1.0, 0.875, 1.0, 0.875, 1.0, 1.0, 1.0, 1.0, 1.0, 0.875, 1.0, 0.875, 1.0, 1.0, 1.0, 0.875, 1.0, 0.75, 1.0, 0.75, 1.0, 0.875, 1.0, 1.0, 1.0, 0.875, 1.0, 0.875, 1.0, 1.0, 1.0, 1.0, 1.0, 0.875, 1.0, 0.875, 1.0, 1.0, 1.0, 0.875, 1.0, 0.75, 1.0, 0.75, 1.0, 0.875, 1.0, 0.75, 1.0, 0.625, 1.0, 0.625, 1.0, 0.75, 1.0, 0.75, 1.0, 0.625, 1.0, 0.625, 1.0, 0.75, 1.0, 0.625, 1.0, 0.5, 1.0, 0.5, 1.0, 0.625, 1.0, 1.0, 1.0, 0.875, 1.0, 0.875, 1.0, 1.0, 1.0, 1.0, 1.0, 0.875, 1.0, 0.875, 1.0, 1.0, 1.0, 0.875, 1.0, 0.75, 1.0, 0.75, 1.0, 0.875, 1.0, 1.0, 1.0, 0.875, 1.0, 0.875, 1.0, 1.0, 1.0, 1.0, 1.0, 0.875, 1.0, 0.875, 1.0, 1.0, 1.0, 0.875, 1.0, 0.75, 1.0, 0.75, 1.0, 0.875, 1.0, 0.25, 1.0, 0.125, 1.0, 0.125, 1.0, 0.25, 1.0, 0.25, 1.0, 0.125, 1.0, 0.125, 1.0, 0.25, 1.0, 0.125, 1.0, 0.0, 1.0, 0.0, 1.0, 0.125, 1.0, 0.5, 1.0, 0.375, 1.0, 0.375, 1.0, 0.5, 1.0, 0.5, 1.0, 0.375, 1.0, 0.375, 1.0, 0.5, 1.0, 0.375, 1.0, 0.25, 1.0, 0.25, 1.0, 0.375, 1.0, 0.5, 1.0, 0.375, 1.0, 0.375, 1.0, 0.5, 1.0, 0.5, 1.0, 0.375, 1.0, 0.375, 1.0, 0.5, 1.0, 0.375, 1.0, 0.25, 1.0, 0.25, 1.0, 0.375, 1.0, 0.0, 0.75, 0.0, 0.625, 0.0, 0.625, 0.0, 0.75, 0.0, 0.75, 0.0, 0.625, 0.0, 0.625, 0.0, 0.75, 0.0, 0.625, 0.0, 0.5, 0.0, 0.5, 0.0, 0.625, 0.0, 1.0, 0.0, 0.875, 0.0, 0.875, 0.0, 1.0, 0.0, 1.0, 0.0, 0.875, 0.0, 0.875, 0.0, 1.0, 0.0, 0.875, 0.0, 0.75, 0.0, 0.75, 0.0, 0.875, 0.0, 1.0, 0.0, 0.875, 0.0, 0.875, 0.0, 1.0, 0.0, 1.0, 0.0, 0.875, 0.0, 0.875, 0.0, 1.0, 0.0, 0.875, 0.0, 0.75, 0.0, 0.75, 0.0, 0.875, 0.0, 0.75, 0.0, 0.625, 0.0, 0.625, 0.0, 0.75, 0.0, 0.75, 0.0, 0.625, 0.0, 0.625, 0.0, 0.75, 0.0, 0.625, 0.0, 0.5, 0.0, 0.5, 0.0, 0.625, 0.0, 1.0, 0.0, 0.875, 0.0, 0.875, 0.0, 1.0, 0.0, 1.0, 0.0, 0.875, 0.0, 0.875, 0.0, 1.0, 0.0, 0.875, 0.0, 0.75, 0.0, 0.75, 0.0, 0.875, 0.0, 1.0, 0.0, 0.875, 0.0, 0.875, 0.0, 1.0, 0.0, 1.0, 0.0, 0.875, 0.0, 0.875, 0.0, 1.0, 0.0, 0.875, 0.0, 0.75, 0.0, 0.75, 0.0, 0.875, 0.0, 0.25, 0.0, 0.125, 0.0, 0.125, 0.0, 0.25, 0.0, 0.25, 0.0, 0.125, 0.0, 0.125, 0.0, 0.25, 0.0, 0.125, 0.0, 0.0, 0.0, 0.0, 0.0, 0.125, 0.0, 0.5, 0.0, 0.375, 0.0, 0.375, 0.0, 0.5, 0.0, 0.5, 0.0, 0.375, 0.0, 0.375, 0.0, 0.5, 0.0, 0.375, 0.0, 0.25, 0.0, 0.25, 0.0, 0.375, 0.0, 0.5, 0.0, 0.375, 0.0, 0.375, 0.0, 0.5, 0.0, 0.5, 0.0, 0.375, 0.0, 0.375, 0.0, 0.5, 0.0, 0.375, 0.0, 0.25, 0.0, 0.25, 0.0, 0.375, 1.0, 0.25, 1.0, 0.375, 1.0, 0.375, 1.0, 0.25, 1.0, 0.25, 1.0, 0.375, 1.0, 0.375, 1.0, 0.25, 1.0, 0.375, 1.0, 0.5, 1.0, 0.5, 1.0, 0.375, 1.0, 0.0, 1.0, 0.125, 1.0, 0.125, 1.0, 0.0, 1.0, 0.0, 1.0, 0.125, 1.0, 0.125, 1.0, 0.0, 1.0, 0.125, 1.0, 0.25, 1.0, 0.25, 1.0, 0.125, 1.0, 0.0, 1.0, 0.125, 1.0, 0.125, 1.0, 0.0, 1.0, 0.0, 1.0, 0.125, 1.0, 0.125, 1.0, 0.0, 1.0, 0.125, 1.0, 0.25, 1.0, 0.25, 1.0, 0.125, 1.0, 0.25, 1.0, 0.375, 1.0, 0.375, 1.0, 0.25, 1.0, 0.25, 1.0, 0.375, 1.0, 0.375, 1.0, 0.25, 1.0, 0.375, 1.0, 0.5, 1.0, 0.5, 1.0, 0.375, 1.0, 0.0, 1.0, 0.125, 1.0, 0.125, 1.0, 0.0, 1.0, 0.0, 1.0, 0.125, 1.0, 0.125, 1.0, 0.0, 1.0, 0.125, 1.0, 0.25, 1.0, 0.25, 1.0, 0.125, 1.0, 0.0, 1.0, 0.125, 1.0, 0.125, 1.0, 0.0, 1.0, 0.0, 1.0, 0.125, 1.0, 0.125, 1.0, 0.0, 1.0, 0.125, 1.0, 0.25, 1.0, 0.25, 1.0, 0.125, 1.0, 0.75, 1.0, 0.875, 1.0, 0.875, 1.0, 0.75, 1.0, 0.75, 1.0, 0.875, 1.0, 0.875, 1.0, 0.75, 1.0, 0.875, 1.0, 1.0, 1.0, 1.0, 1.0, 0.875, 1.0, 0.5, 1.0, 0.625, 1.0, 0.625, 1.0, 0.5, 1.0, 0.5, 1.0, 0.625, 1.0, 0.625, 1.0, 0.5, 1.0, 0.625, 1.0, 0.75, 1.0, 0.75, 1.0, 0.625, 1.0, 0.5, 1.0, 0.625, 1.0, 0.625, 1.0, 0.5, 1.0, 0.5, 1.0, 0.625, 1.0, 0.625, 1.0, 0.5, 1.0, 0.625, 1.0, 0.75, 1.0, 0.75, 1.0, 0.625, 0.25, 0.625, 0.375, 0.625, 0.375, 0.75, 0.25, 0.75, 0.25, 0.5, 0.375, 0.5, 0.375, 0.625, 0.25, 0.625, 0.375, 0.5, 0.5, 0.5, 0.5, 0.625, 0.375, 0.625, 0.0, 0.625, 0.125, 0.625, 0.125, 0.75, 0.0, 0.75, 0.0, 0.5, 0.125, 0.5, 0.125, 0.625, 0.0, 0.625, 0.125, 0.5, 0.25, 0.5, 0.25, 0.625, 0.125, 0.625, 0.0, 0.875, 0.125, 0.875, 0.125, 1.0, 0.0, 1.0, 0.0, 0.75, 0.125, 0.75, 0.125, 0.875, 0.0, 0.875, 0.125, 0.75, 0.25, 0.75, 0.25, 0.875, 0.125, 0.875, 0.25, 0.125, 0.375, 0.125, 0.375, 0.25, 0.25, 0.25, 0.25, 0.0, 0.375, 0.0, 0.375, 0.125, 0.25, 0.125, 0.375, 0.0, 0.5, 0.0, 0.5, 0.125, 0.375, 0.125, 0.0, 0.125, 0.125, 0.125, 0.125, 0.25, 0.0, 0.25, 0.0, 0.0, 0.125, 0.0, 0.125, 0.125, 0.0, 0.125, 0.125, 0.0, 0.25, 0.0, 0.25, 0.125, 0.125, 0.125, 0.0, 0.375, 0.125, 0.375, 0.125, 0.5, 0.0, 0.5, 0.0, 0.25, 0.125, 0.25, 0.125, 0.375, 0.0, 0.375, 0.125, 0.25, 0.25, 0.25, 0.25, 0.375, 0.125, 0.375, 0.75, 0.125, 0.875, 0.125, 0.875, 0.25, 0.75, 0.25, 0.75, 0.0, 0.875, 0.0, 0.875, 0.125, 0.75, 0.125, 0.875, 0.0, 1.0, 0.0, 1.0, 0.125, 0.875, 0.125, 0.5, 0.125, 0.625, 0.125, 0.625, 0.25, 0.5, 0.25, 0.5, 0.0, 0.625, 0.0, 0.625, 0.125, 0.5, 0.125, 0.625, 0.0, 0.75, 0.0, 0.75, 0.125, 0.625, 0.125, 0.5, 0.375, 0.625, 0.375, 0.625, 0.5, 0.5, 0.5, 0.5, 0.25, 0.625, 0.25, 0.625, 0.375, 0.5, 0.375, 0.625, 0.25, 0.75, 0.25, 0.75, 0.375, 0.625, 0.375, 0.625, 0.25, 0.625, 0.375, 0.75, 0.375, 0.75, 0.25, 0.5, 0.25, 0.5, 0.375, 0.625, 0.375, 0.625, 0.25, 0.5, 0.375, 0.5, 0.5, 0.625, 0.5, 0.625, 0.375, 0.625, 0.0, 0.625, 0.125, 0.75, 0.125, 0.75, 0.0, 0.5, 0.0, 0.5, 0.125, 0.625, 0.125, 0.625, 0.0, 0.5, 0.125, 0.5, 0.25, 0.625, 0.25, 0.625, 0.125, 0.875, 0.0, 0.875, 0.125, 1.0, 0.125, 1.0, 0.0, 0.75, 0.0, 0.75, 0.125, 0.875, 0.125, 0.875, 0.0, 0.75, 0.125, 0.75, 0.25, 0.875, 0.25, 0.875, 0.125, 0.125, 0.25, 0.125, 0.375, 0.25, 0.375, 0.25, 0.25, 0.0, 0.25, 0.0, 0.375, 0.125, 0.375, 0.125, 0.25, 0.0, 0.375, 0.0, 0.5, 0.125, 0.5, 0.125, 0.375, 0.125, 0.0, 0.125, 0.125, 0.25, 0.125, 0.25, 0.0, 0.0, 0.0, 0.0, 0.125, 0.125, 0.125, 0.125, 0.0, 0.0, 0.125, 0.0, 0.25, 0.125, 0.25, 0.125, 0.125, 0.375, 0.0, 0.375, 0.125, 0.5, 0.125, 0.5, 0.0, 0.25, 0.0, 0.25, 0.125, 0.375, 0.125, 0.375, 0.0, 0.25, 0.125, 0.25, 0.25, 0.375, 0.25, 0.375, 0.125, 0.125, 0.75, 0.125, 0.875, 0.25, 0.875, 0.25, 0.75, 0.0, 0.75, 0.0, 0.875, 0.125, 0.875, 0.125, 0.75, 0.0, 0.875, 0.0, 1.0, 0.125, 1.0, 0.125, 0.875, 0.125, 0.5, 0.125, 0.625, 0.25, 0.625, 0.25, 0.5, 0.0, 0.5, 0.0, 0.625, 0.125, 0.625, 0.125, 0.5, 0.0, 0.625, 0.0, 0.75, 0.125, 0.75, 0.125, 0.625, 0.375, 0.5, 0.375, 0.625, 0.5, 0.625, 0.5, 0.5, 0.25, 0.5, 0.25, 0.625, 0.375, 0.625, 0.375, 0.5, 0.25, 0.625, 0.25, 0.75, 0.375, 0.75, 0.375, 0.625, 0.375, 0.75, 0.375, 0.875, 0.5, 0.875, 0.5, 0.75, 0.25, 0.75, 0.25, 0.875, 0.375, 0.875, 0.375, 0.75, 0.25, 0.875, 0.25, 1.0, 0.375, 1.0, 0.375, 0.875, 0.375, 0.25, 0.375, 0.375, 0.5, 0.375, 0.5, 0.25, 0.25, 0.25, 0.25, 0.375, 0.375, 0.375, 0.375, 0.25, 0.25, 0.375, 0.25, 0.5, 0.375, 0.5, 0.375, 0.375, 0.875, 0.25, 0.875, 0.375, 1.0, 0.375, 1.0, 0.25, 0.75, 0.25, 0.75, 0.375, 0.875, 0.375, 0.875, 0.25, 0.75, 0.375, 0.75, 0.5, 0.875, 0.5, 0.875, 0.375, 0.75, 0.375, 0.875, 0.375, 0.875, 0.5, 0.75, 0.5, 0.75, 0.25, 0.875, 0.25, 0.875, 0.375, 0.75, 0.375, 0.875, 0.25, 1.0, 0.25, 1.0, 0.375, 0.875, 0.375, 0.25, 0.375, 0.375, 0.375, 0.375, 0.5, 0.25, 0.5, 0.25, 0.25, 0.375, 0.25, 0.375, 0.375, 0.25, 0.375, 0.375, 0.25, 0.5, 0.25, 0.5, 0.375, 0.375, 0.375, 0.25, 0.875, 0.375, 0.875, 0.375, 1.0, 0.25, 1.0, 0.25, 0.75, 0.375, 0.75, 0.375, 0.875, 0.25, 0.875, 0.375, 0.75, 0.5, 0.75, 0.5, 0.875, 0.375, 0.875, 1.0, 0.75, 1.0, 0.875, 1.0, 0.875, 1.0, 0.75, 1.0, 0.75, 1.0, 0.875, 1.0, 0.875, 1.0, 0.75, 1.0, 0.875, 1.0, 1.0, 1.0, 1.0, 1.0, 0.875, 1.0, 0.25, 1.0, 0.375, 1.0, 0.375, 1.0, 0.25, 1.0, 0.25, 1.0, 0.375, 1.0, 0.375, 1.0, 0.25, 1.0, 0.375, 1.0, 0.5, 1.0, 0.5, 1.0, 0.375, 1.0, 0.25, 1.0, 0.375, 1.0, 0.375, 1.0, 0.25, 1.0, 0.25, 1.0, 0.375, 1.0, 0.375, 1.0, 0.25, 1.0, 0.375, 1.0, 0.5, 1.0, 0.5, 1.0, 0.375, 0.0, 0.25, 0.0, 0.125, 0.0, 0.125, 0.0, 0.25, 0.0, 0.25, 0.0, 0.125, 0.0, 0.125, 0.0, 0.25, 0.0, 0.125, 0.0, 0.0, 0.0, 0.0, 0.0, 0.125, 0.0, 0.75, 0.0, 0.625, 0.0, 0.625, 0.0, 0.75, 0.0, 0.75, 0.0, 0.625, 0.0, 0.625, 0.0, 0.75, 0.0, 0.625, 0.0, 0.5, 0.0, 0.5, 0.0, 0.625, 0.0, 0.75, 0.0, 0.625, 0.0, 0.625, 0.0, 0.75, 0.0, 0.75, 0.0, 0.625, 0.0, 0.625, 0.0, 0.75, 0.0, 0.625, 0.0, 0.5, 0.0, 0.5, 0.0, 0.625, 0.25, 1.0, 0.125, 1.0, 0.125, 1.0, 0.25, 1.0, 0.25, 1.0, 0.125, 1.0, 0.125, 1.0, 0.25, 1.0, 0.125, 1.0, 0.0, 1.0, 0.0, 1.0, 0.125, 1.0, 0.75, 1.0, 0.625, 1.0, 0.625, 1.0, 0.75, 1.0, 0.75, 1.0, 0.625, 1.0, 0.625, 1.0, 0.75, 1.0, 0.625, 1.0, 0.5, 1.0, 0.5, 1.0, 0.625, 1.0, 0.75, 1.0, 0.625, 1.0, 0.625, 1.0, 0.75, 1.0, 0.75, 1.0, 0.625, 1.0, 0.625, 1.0, 0.75, 1.0, 0.625, 1.0, 0.5, 1.0, 0.5, 1.0, 0.625, 1.0, 0.75, 0.0, 0.875, 0.0, 0.875, 0.0, 0.75, 0.0, 0.75, 0.0, 0.875, 0.0, 0.875, 0.0, 0.75, 0.0, 0.875, 0.0, 1.0, 0.0, 1.0, 0.0, 0.875, 0.0, 0.25, 0.0, 0.375, 0.0, 0.375, 0.0, 0.25, 0.0, 0.25, 0.0, 0.375, 0.0, 0.375, 0.0, 0.25, 0.0, 0.375, 0.0, 0.5, 0.0, 0.5, 0.0, 0.375, 0.0, 0.25, 0.0, 0.375, 0.0, 0.375, 0.0, 0.25, 0.0, 0.25, 0.0, 0.375, 0.0, 0.375, 0.0, 0.25, 0.0, 0.375, 0.0, 0.5, 0.0, 0.5, 0.0, 0.375, 0.0, 0.75, 0.0, 0.875, 0.0, 0.875, 0.0, 0.75, 0.0, 0.75, 0.0, 0.875, 0.0, 0.875, 0.0, 0.75, 0.0, 0.875, 0.0, 1.0, 0.0, 1.0, 0.0, 0.875, 0.0, 0.25, 1.0, 0.125, 1.0, 0.125, 1.0, 0.25, 1.0, 0.25, 1.0, 0.125, 1.0, 0.125, 1.0, 0.25, 1.0, 0.125, 1.0, 0.0, 1.0, 0.0, 1.0, 0.125, 1.0, 0.0, 0.25, 0.0, 0.125, 0.0, 0.125, 0.0, 0.25, 0.0, 0.25, 0.0, 0.125, 0.0, 0.125, 0.0, 0.25, 0.0, 0.125, 0.0, 0.0, 0.0, 0.0, 0.0, 0.125, 1.0, 0.75, 1.0, 0.875, 1.0, 0.875, 1.0, 0.75, 1.0, 0.75, 1.0, 0.875, 1.0, 0.875, 1.0, 0.75, 1.0, 0.875, 1.0, 1.0, 1.0, 1.0, 1.0, 0.875, 0.75, 0.875, 0.875, 0.875, 0.875, 1.0, 0.75, 1.0, 0.75, 0.75, 0.875, 0.75, 0.875, 0.875, 0.75, 0.875, 0.875, 0.75, 1.0, 0.75, 1.0, 0.875, 0.875, 0.875, 0.875, 0.75, 0.875, 0.875, 1.0, 0.875, 1.0, 0.75, 0.75, 0.75, 0.75, 0.875, 0.875, 0.875, 0.875, 0.75, 0.75, 0.875, 0.75, 1.0, 0.875, 1.0, 0.875, 0.875])
me_1.materials.append(mat_1)
me_1.use_remesh_preserve_volume = False
me_1.use_remesh_preserve_attributes = False
me_1.use_mirror_vertex_groups = False
me_1.update()

# ---- objects
ob_1 = bpy.data.objects.new('1', me_1)

# ---- transforms, parenting, visibility, modifiers, constraints
ob_1.location = (-1.963, 2.454, 3.25)
ob_1.rotation_euler = (1.571, -0.0, 0.0)
ob_1.scale = (7.196, 7.196, 7.196)
ob_1.lineart.crease_threshold = 0.0

# ---- collection membership
col_collection_1.objects.link(ob_1)

# ---- scene / render settings (as saved in the file)
scene.frame_start = 1; scene.frame_end = 250; scene.frame_set(1)
scene.render.engine = 'BLENDER_EEVEE_NEXT'
scene.render.resolution_percentage = 50
scene.render.dither_intensity = 0.0
scene.cycles.use_denoising = False
scene.cycles.samples = 128
scene.cycles.sampling_pattern = 'TABULATED_SOBOL'
scene.cycles.use_adaptive_sampling = False
scene.cycles.use_light_tree = False
scene.cycles.blur_glossy = 0.0
scene.cycles.sample_clamp_indirect = 0.0
scene.view_settings.view_transform = 'Standard'
bpy.context.view_layer.update()

# ---- added for rendering (the .blend has no active camera and no usable light): camera, sun
cam_auto = bpy.data.cameras.new('AutoCamera')
cam_auto.lens = 50.0
cam_auto.sensor_width = 36.0
cam_auto.clip_end = 1000.0
ob_auto_camera = bpy.data.objects.new('AutoCamera', cam_auto)
scene.collection.objects.link(ob_auto_camera)
ob_auto_camera.location = (13.6287, -13.6275, 16.2069)
ob_auto_camera.rotation_euler = (1.09748, -7.21219e-08, 0.694738)
scene.camera = ob_auto_camera
light_auto_sun = bpy.data.lights.new('AutoSun', 'SUN')
light_auto_sun.energy = 3.0
light_auto_sun.angle = 0.0523599
ob_auto_sun = bpy.data.objects.new('AutoSun', light_auto_sun)
scene.collection.objects.link(ob_auto_sun)
ob_auto_sun.rotation_euler = (0.872665, 0.174533, 0.523599)
bpy.context.view_layer.update()
